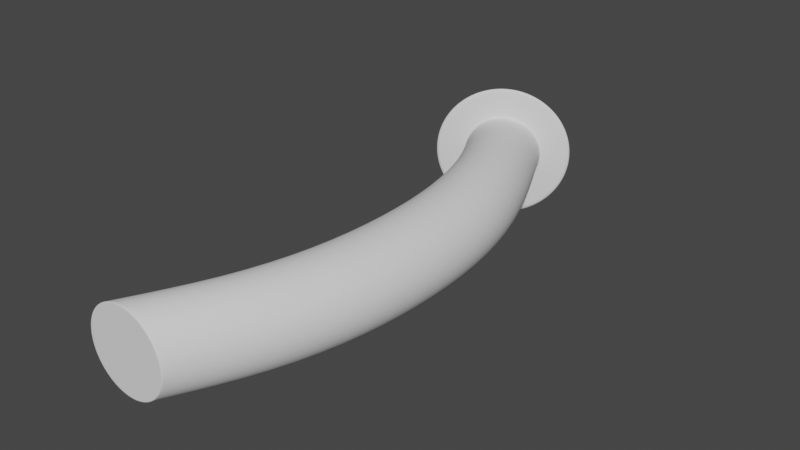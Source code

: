 # Source: rotationarrow.blend  (saved by Blender 2.81.16; exported with 4.5.12 LTS)
import bpy
from mathutils import Matrix  # noqa: F401  (used for matrix-valued properties, if any)

bpy.ops.wm.read_factory_settings(use_empty=True)
scene = bpy.context.scene
scene.name = 'Scene'

# ---- collections
col_collection = bpy.data.collections.new('Collection'); scene.collection.children.link(col_collection)

# ---- world
world_world = bpy.data.worlds.new('World'); scene.world = world_world
world_world.use_nodes = True; world_world.node_tree.nodes.clear()
_N = world_world.node_tree.nodes; _L = world_world.node_tree.links
n0 = _N.new('ShaderNodeOutputWorld'); n0.name = 'World Output'; n0.location = (300, 300)
n1 = _N.new('ShaderNodeBackground'); n1.name = 'Background'; n1.location = (10, 300)
n1.inputs[0].default_value = (0.05088, 0.05088, 0.05088, 1.0)
_L.new(n1.outputs[0], n0.inputs[0])
n0.is_active_output = True
world_world.color = (0.05088, 0.05088, 0.05088)
world_world.use_sun_shadow = False
world_world.sun_shadow_jitter_overblur = 0.0

# ---- meshes
me_rotationarrowmesh = bpy.data.meshes.new('RotationArrowMesh')
me_rotationarrowmesh.from_pydata([(-0.003458, 0.5899, 0.09443), (0.0, -0.5927, 0.1014), (0.0126, 0.5991, 0.09347), (0.01979, -0.5927, 0.09947), (0.02818, 0.6081, 0.08892), (0.03881, -0.5927, 0.0937), (0.04267, 0.6164, 0.08094), (0.05635, -0.5927, 0.08433), (0.05552, 0.6239, 0.06986), (0.07171, -0.5927, 0.07171), (0.06624, 0.6301, 0.0561), (0.08433, -0.5927, 0.05635), (0.07441, 0.6349, 0.04017), (0.0937, -0.5927, 0.03881), (0.07973, 0.6381, 0.02271), (0.09947, -0.5927, 0.01979), (0.08197, 0.6395, 0.004367), (0.1014, -0.5927, -1.825e-08), (0.08107, 0.6392, -0.01414), (0.09947, -0.5927, -0.01979), (0.07706, 0.637, -0.0321), (0.0937, -0.5927, -0.03881), (0.07008, 0.6332, -0.04883), (0.08433, -0.5927, -0.05635), (0.06041, 0.6278, -0.06369), (0.07171, -0.5927, -0.07171), (0.04842, 0.621, -0.07609), (0.05635, -0.5927, -0.08433), (0.03457, 0.6131, -0.08557), (0.03881, -0.5927, -0.0937), (0.01938, 0.6045, -0.09177), (0.01979, -0.5927, -0.09947), (0.003458, 0.5954, -0.09443), (-3.305e-08, -0.5927, -0.1014), (-0.0126, 0.5862, -0.09347), (-0.01979, -0.5927, -0.09947), (-0.02818, 0.5773, -0.08892), (-0.03881, -0.5927, -0.0937), (-0.04267, 0.5689, -0.08094), (-0.05635, -0.5927, -0.08433), (-0.05552, 0.5615, -0.06986), (-0.07171, -0.5927, -0.07171), (-0.06624, 0.5552, -0.0561), (-0.08433, -0.5927, -0.05635), (-0.07441, 0.5504, -0.04017), (-0.0937, -0.5927, -0.03881), (-0.07973, 0.5472, -0.02271), (-0.09947, -0.5927, -0.01979), (-0.08197, 0.5458, -0.004367), (-0.1014, -0.5927, 7.202e-08), (-0.08107, 0.5461, 0.01414), (-0.09947, -0.5927, 0.01979), (-0.07706, 0.5483, 0.0321), (-0.0937, -0.5927, 0.03881), (-0.07008, 0.5522, 0.04883), (-0.08433, -0.5927, 0.05635), (-0.06041, 0.5576, 0.06369), (-0.07171, -0.5927, 0.07171), (-0.04842, 0.5643, 0.07609), (-0.05635, -0.5927, 0.08433), (-0.03457, 0.5722, 0.08557), (-0.03881, -0.5927, 0.0937), (-0.01938, 0.5808, 0.09177), (-0.01979, -0.5927, 0.09947), (0.1008, 0.3951, 0.1014), (0.154, 0.1976, 0.1014), (0.1681, -2.21e-08, 0.1014), (0.154, -0.1976, 0.1014), (0.1008, -0.3951, 0.1014), (0.1206, -0.3951, 0.09947), (0.1738, -0.1976, 0.09947), (0.1879, 1.331e-08, 0.09947), (0.1738, 0.1976, 0.09947), (0.1206, 0.3951, 0.09947), (0.1396, -0.3951, 0.0937), (0.1929, -0.1976, 0.0937), (0.2069, 1.357e-08, 0.0937), (0.1929, 0.1976, 0.0937), (0.1396, 0.3951, 0.0937), (0.1572, -0.3951, 0.08433), (0.2104, -0.1976, 0.08433), (0.2244, 1.398e-08, 0.08433), (0.2104, 0.1976, 0.08433), (0.1572, 0.3951, 0.08433), (0.1725, -0.3951, 0.07171), (0.2258, -0.1976, 0.07171), (0.2398, 1.453e-08, 0.07171), (0.2258, 0.1976, 0.07171), (0.1725, 0.3951, 0.07171), (0.1851, -0.3951, 0.05635), (0.2384, -0.1976, 0.05635), (0.2524, 1.52e-08, 0.05635), (0.2384, 0.1976, 0.05635), (0.1851, 0.3951, 0.05635), (0.1945, -0.3951, 0.03881), (0.2477, -0.1976, 0.03881), (0.2618, 1.597e-08, 0.03881), (0.2477, 0.1976, 0.03881), (0.1945, 0.3951, 0.03881), (0.2003, -0.3951, 0.01979), (0.2535, -0.1976, 0.01979), (0.2675, 1.68e-08, 0.01979), (0.2535, 0.1976, 0.01979), (0.2003, 0.3951, 0.01979), (0.2022, -0.3951, -9.614e-09), (0.2555, -0.1976, -9.785e-10), (0.2695, 1.766e-08, 7.657e-09), (0.2555, 0.1976, 1.629e-08), (0.2022, 0.3951, 2.493e-08), (0.2003, -0.3951, -0.01979), (0.2535, -0.1976, -0.01979), (0.2675, 1.853e-08, -0.01979), (0.2535, 0.1976, -0.01979), (0.2003, 0.3951, -0.01979), (0.1945, -0.3951, -0.03881), (0.2477, -0.1976, -0.03881), (0.2618, 1.936e-08, -0.03881), (0.2477, 0.1976, -0.03881), (0.1945, 0.3951, -0.03881), (0.1851, -0.3951, -0.05635), (0.2384, -0.1976, -0.05635), (0.2524, 2.013e-08, -0.05635), (0.2384, 0.1976, -0.05635), (0.1851, 0.3951, -0.05635), (0.1725, -0.3951, -0.07171), (0.2258, -0.1976, -0.07171), (0.2398, 2.08e-08, -0.07171), (0.2258, 0.1976, -0.07171), (0.1725, 0.3951, -0.07171), (0.1572, -0.3951, -0.08433), (0.2104, -0.1976, -0.08433), (0.2244, 2.135e-08, -0.08433), (0.2104, 0.1976, -0.08433), (0.1572, 0.3951, -0.08433), (0.1396, -0.3951, -0.0937), (0.1929, -0.1976, -0.0937), (0.2069, 2.176e-08, -0.0937), (0.1929, 0.1976, -0.0937), (0.1396, 0.3951, -0.0937), (0.1206, -0.3951, -0.09947), (0.1738, -0.1976, -0.09947), (0.1879, 2.201e-08, -0.09947), (0.1738, 0.1976, -0.09947), (0.1206, 0.3951, -0.09947), (0.1008, -0.3951, -0.1014), (0.154, -0.1976, -0.1014), (0.1681, 2.21e-08, -0.1014), (0.154, 0.1976, -0.1014), (0.1008, 0.3951, -0.1014), (0.08103, -0.3951, -0.09947), (0.1343, -0.1976, -0.09947), (0.1483, 2.201e-08, -0.09947), (0.1343, 0.1976, -0.09947), (0.08103, 0.3951, -0.09947), (0.06201, -0.3951, -0.0937), (0.1152, -0.1976, -0.0937), (0.1293, 2.176e-08, -0.0937), (0.1152, 0.1976, -0.0937), (0.06201, 0.3951, -0.0937), (0.04448, -0.3951, -0.08433), (0.0977, -0.1976, -0.08433), (0.1117, 2.135e-08, -0.08433), (0.0977, 0.1976, -0.08433), (0.04448, 0.3951, -0.08433), (0.02911, -0.3951, -0.07171), (0.08233, -0.1976, -0.07171), (0.09636, 2.08e-08, -0.07171), (0.08233, 0.1976, -0.07171), (0.02911, 0.3951, -0.07171), (0.01649, -0.3951, -0.05635), (0.06972, -0.1976, -0.05635), (0.08375, 2.013e-08, -0.05635), (0.06972, 0.1976, -0.05635), (0.01649, 0.3951, -0.05635), (0.007122, -0.3951, -0.03881), (0.06034, -0.1976, -0.03881), (0.07438, 1.936e-08, -0.03881), (0.06034, 0.1976, -0.03881), (0.007122, 0.3951, -0.03881), (0.00135, -0.3951, -0.01979), (0.05457, -0.1976, -0.01979), (0.06861, 1.853e-08, -0.01979), (0.05457, 0.1976, -0.01979), (0.00135, 0.3951, -0.01979), (-0.0005984, -0.3951, 8.066e-08), (0.05262, -0.1976, 8.929e-08), (0.06666, 1.766e-08, 9.793e-08), (0.05262, 0.1976, 1.066e-07), (-0.0005984, 0.3951, 1.152e-07), (0.00135, -0.3951, 0.01979), (0.05457, -0.1976, 0.01979), (0.06861, 1.68e-08, 0.01979), (0.05457, 0.1976, 0.01979), (0.00135, 0.3951, 0.01979), (0.007122, -0.3951, 0.03881), (0.06034, -0.1976, 0.03881), (0.07438, 1.597e-08, 0.03881), (0.06034, 0.1976, 0.03881), (0.007122, 0.3951, 0.03881), (0.01649, -0.3951, 0.05635), (0.06972, -0.1976, 0.05635), (0.08375, 1.52e-08, 0.05635), (0.06972, 0.1976, 0.05635), (0.01649, 0.3951, 0.05635), (0.02911, -0.3951, 0.07171), (0.08233, -0.1976, 0.07171), (0.09636, 1.453e-08, 0.07171), (0.08233, 0.1976, 0.07171), (0.02911, 0.3951, 0.07171), (0.04448, -0.3951, 0.08433), (0.0977, -0.1976, 0.08433), (0.1117, 1.398e-08, 0.08433), (0.0977, 0.1976, 0.08433), (0.04448, 0.3951, 0.08433), (0.06201, -0.3951, 0.0937), (0.1152, -0.1976, 0.0937), (0.1293, 1.357e-08, 0.0937), (0.1152, 0.1976, 0.0937), (0.06201, 0.3951, 0.0937), (0.08103, -0.3951, 0.09947), (0.1343, -0.1976, 0.09947), (0.1483, 1.331e-08, 0.09947), (0.1343, 0.1976, 0.09947), (0.08103, 0.3951, 0.09947), (0.0007988, -0.5911, 0.1014), (0.02058, -0.5911, 0.09947), (0.03961, -0.5911, 0.0937), (0.05714, -0.5911, 0.08433), (0.07251, -0.5911, 0.07171), (0.08513, -0.5911, 0.05635), (0.0945, -0.5911, 0.03881), (0.1003, -0.5911, 0.01979), (0.1022, -0.5911, -1.818e-08), (0.1003, -0.5911, -0.01979), (0.0945, -0.5911, -0.03881), (0.08513, -0.5911, -0.05635), (0.07251, -0.5911, -0.07171), (0.05714, -0.5911, -0.08433), (0.03961, -0.5911, -0.0937), (0.02058, -0.5911, -0.09947), (0.0007987, -0.5911, -0.1014), (-0.01899, -0.5911, -0.09947), (-0.03801, -0.5911, -0.0937), (-0.05555, -0.5911, -0.08433), (-0.07092, -0.5911, -0.07171), (-0.08353, -0.5911, -0.05635), (-0.0929, -0.5911, -0.03881), (-0.09867, -0.5911, -0.01979), (-0.1006, -0.5911, 7.209e-08), (-0.09867, -0.5911, 0.01979), (-0.0929, -0.5911, 0.03881), (-0.08353, -0.5911, 0.05635), (-0.07091, -0.5911, 0.07171), (-0.05555, -0.5911, 0.08433), (-0.03801, -0.5911, 0.0937), (-0.01899, -0.5911, 0.09947), (0.01927, -0.5927, 0.09687), (-1.012e-09, -0.5927, 0.09877), (-0.01927, -0.5927, 0.09687), (-0.0378, -0.5927, 0.09125), (-0.05487, -0.5927, 0.08212), (-0.06984, -0.5927, 0.06984), (-0.08212, -0.5927, 0.05487), (-0.09125, -0.5927, 0.0378), (-0.09687, -0.5927, 0.01927), (-0.09877, -0.5927, 6.96e-08), (-0.09687, -0.5927, -0.01927), (-0.09125, -0.5927, -0.0378), (-0.08212, -0.5927, -0.05487), (-0.06984, -0.5927, -0.06984), (-0.05487, -0.5927, -0.08212), (-0.0378, -0.5927, -0.09125), (-0.01927, -0.5927, -0.09687), (-3.223e-08, -0.5927, -0.09877), (0.01927, -0.5927, -0.09687), (0.0378, -0.5927, -0.09125), (0.05487, -0.5927, -0.08212), (0.06984, -0.5927, -0.06984), (0.08212, -0.5927, -0.05487), (0.09125, -0.5927, -0.0378), (0.09687, -0.5927, -0.01927), (0.09877, -0.5927, -1.866e-08), (0.09687, -0.5927, 0.01927), (0.09125, -0.5927, 0.0378), (0.08212, -0.5927, 0.05487), (0.06984, -0.5927, 0.06984), (0.05487, -0.5927, 0.08212), (0.0378, -0.5927, 0.09125), (0.1191, 0.6661, 0.1031), (0.148, 0.6834, 0.008063), (0.1262, 0.6717, -0.0897), (0.1084, 0.6617, -0.117), (0.08635, 0.6493, -0.1398), (0.06089, 0.6349, -0.1572), (-0.0544, 0.5689, -0.1634), (-0.1533, 0.5111, -0.007988), (-0.1314, 0.5228, 0.08978), (-0.1136, 0.5328, 0.1171), (-0.0916, 0.5452, 0.1399), (-0.06614, 0.5596, 0.1573), (-0.03825, 0.5755, 0.1687), (-0.00898, 0.5922, 0.1736), (0.02053, 0.6091, 0.1718), (0.04915, 0.6256, 0.1634), (0.07578, 0.6409, 0.1488), (0.0994, 0.6546, 0.1284), (0.1341, 0.6749, 0.07386), (0.1439, 0.6808, 0.04176), (0.1464, 0.6827, -0.02595), (0.139, 0.6788, -0.05896), (0.033, 0.619, -0.1686), (0.00373, 0.6023, -0.1735), (-0.02578, 0.5854, -0.1717), (-0.08103, 0.5536, -0.1487), (-0.1047, 0.5399, -0.1283), (-0.1243, 0.5284, -0.103), (-0.1394, 0.5196, -0.07379), (-0.1491, 0.5137, -0.04169), (-0.1516, 0.5118, 0.02602), (-0.1442, 0.5157, 0.05903), (-0.1369, 0.8259, 0.02974), (0.06594, 0.6317, -0.06983), (0.07654, 0.6376, -0.05354), (-0.0382, 0.5707, 0.09384), (-0.05339, 0.5621, 0.08344), (0.08958, 0.6446, 0.004793), (0.05279, 0.6243, -0.08343), (-0.02156, 0.5802, 0.1006), (-0.0312, 0.5763, -0.09749), (-0.07715, 0.5488, 0.05355), (0.07233, 0.6343, 0.06151), (0.0376, 0.6156, -0.09383), (-0.06654, 0.5547, 0.06984), (-0.09019, 0.5418, -0.004785), (0.04648, 0.6192, 0.08876), (0.03059, 0.6101, 0.0975), (-0.07293, 0.5521, -0.06151), (-0.06118, 0.559, -0.0766), (0.08712, 0.643, 0.0249), (-0.01412, 0.5861, -0.1025), (0.00349, 0.5962, -0.1035), (-0.0848, 0.5445, 0.03521), (-0.0892, 0.5422, 0.01551), (0.06058, 0.6274, 0.07661), (-0.0819, 0.5468, -0.04405), (0.0886, 0.6442, -0.0155), (-0.08772, 0.5434, -0.02489), (-0.004095, 0.5902, 0.1036), (0.01351, 0.6003, 0.1025), (0.08419, 0.6418, -0.0352), (-0.04709, 0.5671, -0.08875), (0.08129, 0.6395, 0.04405), (0.02095, 0.6062, -0.1006), (0.01435, 0.5958, 0.09357), (0.02998, 0.6046, 0.08899), (0.04452, 0.6128, 0.081), (0.05741, 0.6202, 0.06989), (0.06816, 0.6263, 0.0561), (0.07635, 0.631, 0.04015), (0.08167, 0.6342, 0.02266), (0.08392, 0.6356, 0.004297), (0.083, 0.6352, -0.01423), (0.07896, 0.6331, -0.03221), (0.07194, 0.6293, -0.04895), (0.06222, 0.624, -0.06382), (0.05018, 0.6173, -0.07622), (0.03626, 0.6096, -0.0857), (0.02102, 0.6011, -0.09189), (0.005033, 0.5922, -0.09455), (-0.01109, 0.5831, -0.09357), (-0.02672, 0.5743, -0.08899), (-0.04126, 0.5661, -0.081), (-0.05415, 0.5588, -0.06989), (-0.0649, 0.5526, -0.0561), (-0.07309, 0.5479, -0.04015), (-0.07841, 0.5448, -0.02266), (-0.08066, 0.5433, -0.004297), (-0.07974, 0.5437, 0.01423), (-0.0757, 0.5458, 0.03221), (-0.06868, 0.5496, 0.04895), (-0.05896, 0.5549, 0.06382), (-0.04692, 0.5616, 0.07622), (-0.033, 0.5693, 0.0857), (-0.01776, 0.5778, 0.09189), (-0.001772, 0.5868, 0.09455), (0.1078, 0.6613, -0.1163), (-0.06574, 0.5598, 0.1564), (0.1472, 0.6828, 0.008016), (0.08586, 0.649, -0.139), (-0.038, 0.5756, 0.1677), (-0.05406, 0.5691, -0.1624), (-0.1306, 0.5232, 0.08925), (0.1184, 0.6656, 0.1025), (0.06056, 0.6346, -0.1563), (-0.113, 0.5331, 0.1164), (-0.1524, 0.5115, -0.007942), (0.07536, 0.6406, 0.1479), (-0.1236, 0.5288, -0.1024), (-0.02561, 0.5854, -0.1707), (-0.1434, 0.5161, 0.05869), (0.09884, 0.6542, 0.1277), (-0.1385, 0.52, -0.07335), (0.1455, 0.6822, -0.02579), (-0.1482, 0.5142, -0.04145), (-0.008909, 0.5922, 0.1726), (0.02043, 0.609, 0.1708), (0.1382, 0.6782, -0.05861), (-0.08054, 0.5538, -0.1478), (0.1334, 0.6744, 0.07343), (0.03282, 0.6188, -0.1676), (0.1254, 0.6712, -0.08918), (-0.09105, 0.5454, 0.139), (0.04888, 0.6253, 0.1625), (-0.104, 0.5402, -0.1276), (0.1431, 0.6802, 0.04152), (0.003727, 0.6022, -0.1725), (-0.1507, 0.5122, 0.02587), (-0.008885, 0.746, 0.06643), (-0.001375, 0.7504, 0.0518), (-0.109, 0.6897, -0.05948), (-0.1208, 0.6829, -0.0493), (0.003507, 0.7533, 0.03575), (-0.1306, 0.6772, -0.03665), (0.005575, 0.7546, 0.0189), (-0.1381, 0.6727, -0.02202), (0.004747, 0.7543, 0.001898), (-0.143, 0.6698, -0.005974), (0.001057, 0.7523, -0.01461), (-0.1451, 0.6685, 0.01088), (-0.005354, 0.7488, -0.02998), (-0.1442, 0.6688, 0.02788), (-0.01424, 0.7438, -0.04363), (-0.1405, 0.6708, 0.04439), (-0.02526, 0.7376, -0.05503), (-0.1341, 0.6743, 0.05976), (-0.03799, 0.7304, -0.06374), (-0.07292, 0.709, 0.1017), (-0.05817, 0.7175, 0.1008), (-0.1253, 0.6793, 0.07341), (-0.05194, 0.7224, -0.06943), (-0.04386, 0.7257, 0.09659), (-0.1142, 0.6855, 0.0848), (-0.06657, 0.7141, -0.07188), (-0.03054, 0.7334, 0.08926), (-0.1015, 0.6927, 0.09352), (-0.08132, 0.7056, -0.07099), (-0.01873, 0.7402, 0.07908), (-0.08756, 0.7007, 0.09921), (-0.09563, 0.6974, -0.06681), (-0.06912, 0.7881, 0.04077), (-0.1288, 0.7544, -0.00978), (-0.06668, 0.7896, 0.03275), (-0.1337, 0.7515, -0.003456), (-0.06565, 0.7903, 0.02432), (-0.1375, 0.7493, 0.003859), (-0.06606, 0.7901, 0.01582), (-0.1399, 0.7478, 0.01188), (-0.06791, 0.7891, 0.007567), (-0.141, 0.7472, 0.02031), (-0.07111, 0.7873, -0.0001191), (-0.1406, 0.7474, 0.02881), (-0.07555, 0.7849, -0.006943), (-0.1387, 0.7483, 0.03706), (-0.08106, 0.7817, -0.01264), (-0.1355, 0.7501, 0.04475), (-0.08743, 0.7781, -0.017), (-0.09752, 0.7717, 0.06526), (-0.1311, 0.7526, 0.05157), (-0.0944, 0.7742, -0.01984), (-0.09036, 0.7758, 0.06316), (-0.1256, 0.7557, 0.05727), (-0.1017, 0.77, -0.02107), (-0.0837, 0.7796, 0.0595), (-0.1192, 0.7593, 0.06163), (-0.1091, 0.7658, -0.02063), (-0.0778, 0.7831, 0.05441), (-0.1122, 0.7633, 0.06447), (-0.1163, 0.7617, -0.01853), (-0.07288, 0.7859, 0.04809), (-0.1229, 0.7578, -0.01487), (-0.1049, 0.7675, 0.0657), (-0.103, 0.807, 0.03526), (-0.1328, 0.7901, 0.00998), (-0.1018, 0.8077, 0.03124), (-0.1353, 0.7887, 0.01314), (-0.1013, 0.8081, 0.02703), (-0.1372, 0.7876, 0.0168), (-0.1015, 0.808, 0.02278), (-0.1384, 0.7869, 0.02081), (-0.1024, 0.8075, 0.01865), (-0.1389, 0.7865, 0.02503), (-0.104, 0.8066, 0.01481), (-0.1387, 0.7866, 0.02928), (-0.1062, 0.8054, 0.0114), (-0.1378, 0.7871, 0.0334), (-0.109, 0.8038, 0.00855), (-0.1362, 0.788, 0.03725), (-0.1121, 0.802, 0.006372), (-0.1172, 0.7988, 0.0475), (-0.134, 0.7892, 0.04066), (-0.1156, 0.8, 0.004949), (-0.1136, 0.8008, 0.04645), (-0.1312, 0.7908, 0.04351), (-0.1193, 0.7979, 0.004336), (-0.1103, 0.8028, 0.04462), (-0.128, 0.7926, 0.04569), (-0.123, 0.7958, 0.004557), (-0.1073, 0.8045, 0.04208), (-0.1245, 0.7946, 0.04711), (-0.1266, 0.7938, 0.005604), (-0.1049, 0.8059, 0.03891), (-0.1299, 0.7918, 0.007435), (-0.1209, 0.7967, 0.04772), (-0.1199, 0.8165, 0.0325), (-0.1349, 0.808, 0.01986), (-0.1193, 0.8168, 0.03049), (-0.1361, 0.8073, 0.02144), (-0.1191, 0.817, 0.02839), (-0.137, 0.8067, 0.02327), (-0.1192, 0.8169, 0.02626), (-0.1376, 0.8064, 0.02528), (-0.1196, 0.8167, 0.0242), (-0.1379, 0.8062, 0.02738), (-0.1204, 0.8162, 0.02228), (-0.1378, 0.8063, 0.02951), (-0.1215, 0.8156, 0.02057), (-0.1373, 0.8065, 0.03157), (-0.1229, 0.8149, 0.01915), (-0.1365, 0.8069, 0.03349), (-0.1245, 0.8139, 0.01806), (-0.127, 0.8123, 0.03862), (-0.1354, 0.8076, 0.0352), (-0.1263, 0.813, 0.01735), (-0.1252, 0.8134, 0.0381), (-0.134, 0.8083, 0.03662), (-0.1281, 0.8119, 0.01704), (-0.1236, 0.8143, 0.03718), (-0.1324, 0.8092, 0.03771), (-0.1299, 0.8109, 0.01715), (-0.1221, 0.8152, 0.03591), (-0.1307, 0.8102, 0.03842), (-0.1317, 0.8098, 0.01767), (-0.1209, 0.8159, 0.03433), (-0.1334, 0.8089, 0.01859), (-0.1289, 0.8113, 0.03873)], [], [(224, 1, 3, 225), (225, 3, 5, 226), (226, 5, 7, 227), (227, 7, 9, 228), (228, 9, 11, 229), (229, 11, 13, 230), (230, 13, 15, 231), (231, 15, 17, 232), (232, 17, 19, 233), (233, 19, 21, 234), (234, 21, 23, 235), (235, 23, 25, 236), (236, 25, 27, 237), (237, 27, 29, 238), (238, 29, 31, 239), (239, 31, 33, 240), (240, 33, 35, 241), (241, 35, 37, 242), (242, 37, 39, 243), (243, 39, 41, 244), (244, 41, 43, 245), (245, 43, 45, 246), (246, 45, 47, 247), (247, 47, 49, 248), (248, 49, 51, 249), (249, 51, 53, 250), (250, 53, 55, 251), (251, 55, 57, 252), (252, 57, 59, 253), (256, 257, 258, 259, 260, 261, 262, 263, 264, 265, 266, 267, 268, 269, 270, 271, 272, 273, 274, 275, 276, 277, 278, 279, 280, 281, 282, 283, 284, 285, 286, 287), (253, 59, 61, 254), (254, 61, 63, 255), (412, 396, 304, 303), (383, 223, 64, 384), (223, 222, 65, 64), (222, 221, 66, 65), (221, 220, 67, 66), (220, 219, 68, 67), (382, 218, 223, 383), (218, 217, 222, 223), (217, 216, 221, 222), (216, 215, 220, 221), (215, 214, 219, 220), (381, 213, 218, 382), (213, 212, 217, 218), (212, 211, 216, 217), (211, 210, 215, 216), (210, 209, 214, 215), (380, 208, 213, 381), (208, 207, 212, 213), (207, 206, 211, 212), (206, 205, 210, 211), (205, 204, 209, 210), (379, 203, 208, 380), (203, 202, 207, 208), (202, 201, 206, 207), (201, 200, 205, 206), (200, 199, 204, 205), (378, 198, 203, 379), (198, 197, 202, 203), (197, 196, 201, 202), (196, 195, 200, 201), (195, 194, 199, 200), (377, 193, 198, 378), (193, 192, 197, 198), (192, 191, 196, 197), (191, 190, 195, 196), (190, 189, 194, 195), (376, 188, 193, 377), (188, 187, 192, 193), (187, 186, 191, 192), (186, 185, 190, 191), (185, 184, 189, 190), (375, 183, 188, 376), (183, 182, 187, 188), (182, 181, 186, 187), (181, 180, 185, 186), (180, 179, 184, 185), (374, 178, 183, 375), (178, 177, 182, 183), (177, 176, 181, 182), (176, 175, 180, 181), (175, 174, 179, 180), (373, 173, 178, 374), (173, 172, 177, 178), (172, 171, 176, 177), (171, 170, 175, 176), (170, 169, 174, 175), (372, 168, 173, 373), (168, 167, 172, 173), (167, 166, 171, 172), (166, 165, 170, 171), (165, 164, 169, 170), (371, 163, 168, 372), (163, 162, 167, 168), (162, 161, 166, 167), (161, 160, 165, 166), (160, 159, 164, 165), (370, 158, 163, 371), (158, 157, 162, 163), (157, 156, 161, 162), (156, 155, 160, 161), (155, 154, 159, 160), (369, 153, 158, 370), (153, 152, 157, 158), (152, 151, 156, 157), (151, 150, 155, 156), (150, 149, 154, 155), (368, 148, 153, 369), (148, 147, 152, 153), (147, 146, 151, 152), (146, 145, 150, 151), (145, 144, 149, 150), (367, 143, 148, 368), (143, 142, 147, 148), (142, 141, 146, 147), (141, 140, 145, 146), (140, 139, 144, 145), (366, 138, 143, 367), (138, 137, 142, 143), (137, 136, 141, 142), (136, 135, 140, 141), (135, 134, 139, 140), (365, 133, 138, 366), (133, 132, 137, 138), (132, 131, 136, 137), (131, 130, 135, 136), (130, 129, 134, 135), (364, 128, 133, 365), (128, 127, 132, 133), (127, 126, 131, 132), (126, 125, 130, 131), (125, 124, 129, 130), (363, 123, 128, 364), (123, 122, 127, 128), (122, 121, 126, 127), (121, 120, 125, 126), (120, 119, 124, 125), (362, 118, 123, 363), (118, 117, 122, 123), (117, 116, 121, 122), (116, 115, 120, 121), (115, 114, 119, 120), (361, 113, 118, 362), (113, 112, 117, 118), (112, 111, 116, 117), (111, 110, 115, 116), (110, 109, 114, 115), (360, 108, 113, 361), (108, 107, 112, 113), (107, 106, 111, 112), (106, 105, 110, 111), (105, 104, 109, 110), (359, 103, 108, 360), (103, 102, 107, 108), (102, 101, 106, 107), (101, 100, 105, 106), (100, 99, 104, 105), (358, 98, 103, 359), (98, 97, 102, 103), (97, 96, 101, 102), (96, 95, 100, 101), (95, 94, 99, 100), (357, 93, 98, 358), (93, 92, 97, 98), (92, 91, 96, 97), (91, 90, 95, 96), (90, 89, 94, 95), (356, 88, 93, 357), (88, 87, 92, 93), (87, 86, 91, 92), (86, 85, 90, 91), (85, 84, 89, 90), (355, 83, 88, 356), (83, 82, 87, 88), (82, 81, 86, 87), (81, 80, 85, 86), (80, 79, 84, 85), (354, 78, 83, 355), (78, 77, 82, 83), (77, 76, 81, 82), (76, 75, 80, 81), (75, 74, 79, 80), (353, 73, 78, 354), (73, 72, 77, 78), (72, 71, 76, 77), (71, 70, 75, 76), (70, 69, 74, 75), (384, 64, 73, 353), (64, 65, 72, 73), (65, 66, 71, 72), (66, 67, 70, 71), (67, 68, 69, 70), (255, 63, 1, 224), (219, 255, 224, 68), (214, 254, 255, 219), (209, 253, 254, 214), (204, 252, 253, 209), (199, 251, 252, 204), (194, 250, 251, 199), (189, 249, 250, 194), (184, 248, 249, 189), (179, 247, 248, 184), (174, 246, 247, 179), (169, 245, 246, 174), (164, 244, 245, 169), (159, 243, 244, 164), (154, 242, 243, 159), (149, 241, 242, 154), (144, 240, 241, 149), (139, 239, 240, 144), (134, 238, 239, 139), (129, 237, 238, 134), (124, 236, 237, 129), (119, 235, 236, 124), (114, 234, 235, 119), (109, 233, 234, 114), (104, 232, 233, 109), (99, 231, 232, 104), (94, 230, 231, 99), (89, 229, 230, 94), (84, 228, 229, 89), (79, 227, 228, 84), (74, 226, 227, 79), (69, 225, 226, 74), (68, 224, 225, 69), (3, 1, 257, 256), (1, 63, 258, 257), (63, 61, 259, 258), (61, 59, 260, 259), (59, 57, 261, 260), (57, 55, 262, 261), (55, 53, 263, 262), (53, 51, 264, 263), (51, 49, 265, 264), (49, 47, 266, 265), (47, 45, 267, 266), (45, 43, 268, 267), (43, 41, 269, 268), (41, 39, 270, 269), (39, 37, 271, 270), (37, 35, 272, 271), (35, 33, 273, 272), (33, 31, 274, 273), (31, 29, 275, 274), (29, 27, 276, 275), (27, 25, 277, 276), (25, 23, 278, 277), (23, 21, 279, 278), (21, 19, 280, 279), (19, 17, 281, 280), (17, 15, 282, 281), (15, 13, 283, 282), (13, 11, 284, 283), (11, 9, 285, 284), (9, 7, 286, 285), (7, 5, 287, 286), (5, 3, 256, 287), (410, 385, 291, 290), (413, 397, 315, 314), (411, 386, 299, 298), (414, 387, 289, 307), (415, 398, 312, 311), (416, 399, 319, 318), (396, 400, 305, 304), (385, 388, 292, 291), (397, 401, 316, 315), (386, 389, 300, 299), (387, 402, 308, 289), (398, 390, 294, 312), (399, 391, 296, 319), (400, 392, 288, 305), (388, 393, 293, 292), (401, 403, 317, 316), (389, 404, 301, 300), (404, 405, 302, 301), (402, 406, 309, 308), (390, 407, 313, 294), (391, 394, 297, 296), (392, 408, 306, 288), (393, 409, 310, 293), (403, 395, 295, 317), (405, 412, 303, 302), (406, 410, 290, 309), (407, 413, 314, 313), (394, 411, 298, 297), (408, 414, 307, 306), (409, 415, 311, 310), (395, 416, 318, 295), (542, 513, 320), (543, 514, 320), (513, 515, 320), (514, 516, 320), (515, 517, 320), (516, 518, 320), (517, 519, 320), (518, 520, 320), (519, 521, 320), (520, 522, 320), (521, 523, 320), (522, 524, 320), (523, 525, 320), (524, 526, 320), (525, 527, 320), (526, 528, 320), (527, 529, 320), (544, 530, 320), (528, 531, 320), (529, 532, 320), (530, 533, 320), (531, 534, 320), (532, 535, 320), (533, 536, 320), (534, 537, 320), (535, 538, 320), (536, 539, 320), (537, 540, 320), (538, 541, 320), (539, 542, 320), (540, 544, 320), (541, 543, 320), (48, 50, 342, 333), (30, 32, 340, 352), (12, 14, 338, 351), (56, 58, 324, 332), (38, 40, 337, 350), (20, 22, 322, 349), (2, 4, 335, 348), (46, 48, 333, 346), (28, 30, 352, 331), (10, 12, 351, 330), (54, 56, 332, 329), (36, 38, 350, 328), (18, 20, 349, 345), (0, 2, 348, 347), (62, 0, 347, 327), (44, 46, 346, 344), (26, 28, 331, 326), (8, 10, 330, 343), (52, 54, 329, 341), (34, 36, 328, 339), (16, 18, 345, 325), (60, 62, 327, 323), (42, 44, 344, 336), (24, 26, 326, 321), (6, 8, 343, 334), (50, 52, 341, 342), (32, 34, 339, 340), (14, 16, 325, 338), (58, 60, 323, 324), (40, 42, 336, 337), (22, 24, 321, 322), (4, 6, 334, 335), (0, 384, 353, 2), (2, 353, 354, 4), (4, 354, 355, 6), (6, 355, 356, 8), (8, 356, 357, 10), (10, 357, 358, 12), (12, 358, 359, 14), (14, 359, 360, 16), (16, 360, 361, 18), (18, 361, 362, 20), (20, 362, 363, 22), (22, 363, 364, 24), (24, 364, 365, 26), (26, 365, 366, 28), (28, 366, 367, 30), (30, 367, 368, 32), (32, 368, 369, 34), (34, 369, 370, 36), (36, 370, 371, 38), (38, 371, 372, 40), (40, 372, 373, 42), (42, 373, 374, 44), (44, 374, 375, 46), (46, 375, 376, 48), (48, 376, 377, 50), (50, 377, 378, 52), (52, 378, 379, 54), (54, 379, 380, 56), (56, 380, 381, 58), (58, 381, 382, 60), (60, 382, 383, 62), (62, 383, 384, 0), (333, 342, 416, 395), (352, 340, 415, 409), (351, 338, 414, 408), (332, 324, 411, 394), (350, 337, 413, 407), (349, 322, 410, 406), (348, 335, 412, 405), (346, 333, 395, 403), (331, 352, 409, 393), (330, 351, 408, 392), (329, 332, 394, 391), (328, 350, 407, 390), (345, 349, 406, 402), (347, 348, 405, 404), (327, 347, 404, 389), (344, 346, 403, 401), (326, 331, 393, 388), (343, 330, 392, 400), (341, 329, 391, 399), (339, 328, 390, 398), (325, 345, 402, 387), (323, 327, 389, 386), (336, 344, 401, 397), (321, 326, 388, 385), (334, 343, 400, 396), (342, 341, 399, 416), (340, 339, 398, 415), (338, 325, 387, 414), (324, 323, 386, 411), (337, 336, 397, 413), (322, 321, 385, 410), (335, 334, 396, 412), (294, 313, 419, 448), (300, 301, 436, 447), (305, 288, 417, 446), (312, 294, 448, 445), (299, 300, 447, 444), (304, 305, 446, 443), (311, 312, 445, 442), (298, 299, 444, 441), (303, 304, 443, 440), (310, 311, 442, 439), (297, 298, 441, 438), (302, 303, 440, 437), (293, 310, 439, 435), (296, 297, 438, 434), (301, 302, 437, 436), (292, 293, 435, 433), (319, 296, 434, 432), (291, 292, 433, 431), (318, 319, 432, 430), (290, 291, 431, 429), (295, 318, 430, 428), (309, 290, 429, 427), (317, 295, 428, 426), (308, 309, 427, 425), (316, 317, 426, 424), (289, 308, 425, 423), (315, 316, 424, 422), (307, 289, 423, 421), (314, 315, 422, 420), (306, 307, 421, 418), (313, 314, 420, 419), (288, 306, 418, 417), (448, 419, 479, 477), (447, 436, 480, 476), (446, 417, 478, 475), (445, 448, 477, 474), (444, 447, 476, 473), (443, 446, 475, 472), (442, 445, 474, 471), (441, 444, 473, 470), (440, 443, 472, 469), (439, 442, 471, 468), (438, 441, 470, 467), (437, 440, 469, 466), (435, 439, 468, 465), (434, 438, 467, 464), (436, 437, 466, 480), (433, 435, 465, 463), (432, 434, 464, 462), (431, 433, 463, 461), (430, 432, 462, 460), (429, 431, 461, 459), (428, 430, 460, 458), (427, 429, 459, 457), (426, 428, 458, 456), (425, 427, 457, 455), (424, 426, 456, 454), (423, 425, 455, 453), (422, 424, 454, 452), (421, 423, 453, 451), (420, 422, 452, 450), (418, 421, 451, 449), (419, 420, 450, 479), (417, 418, 449, 478), (477, 479, 511, 509), (476, 480, 512, 508), (475, 478, 510, 507), (474, 477, 509, 506), (473, 476, 508, 505), (472, 475, 507, 504), (471, 474, 506, 503), (470, 473, 505, 502), (469, 472, 504, 501), (468, 471, 503, 500), (467, 470, 502, 499), (466, 469, 501, 498), (465, 468, 500, 497), (464, 467, 499, 496), (480, 466, 498, 512), (463, 465, 497, 495), (462, 464, 496, 494), (461, 463, 495, 493), (460, 462, 494, 492), (459, 461, 493, 491), (458, 460, 492, 490), (457, 459, 491, 489), (456, 458, 490, 488), (455, 457, 489, 487), (454, 456, 488, 486), (453, 455, 487, 485), (452, 454, 486, 484), (451, 453, 485, 483), (450, 452, 484, 482), (449, 451, 483, 481), (479, 450, 482, 511), (478, 449, 481, 510), (509, 511, 543, 541), (508, 512, 544, 540), (507, 510, 542, 539), (506, 509, 541, 538), (505, 508, 540, 537), (504, 507, 539, 536), (503, 506, 538, 535), (502, 505, 537, 534), (501, 504, 536, 533), (500, 503, 535, 532), (499, 502, 534, 531), (498, 501, 533, 530), (497, 500, 532, 529), (496, 499, 531, 528), (512, 498, 530, 544), (495, 497, 529, 527), (494, 496, 528, 526), (493, 495, 527, 525), (492, 494, 526, 524), (491, 493, 525, 523), (490, 492, 524, 522), (489, 491, 523, 521), (488, 490, 522, 520), (487, 489, 521, 519), (486, 488, 520, 518), (485, 487, 519, 517), (484, 486, 518, 516), (483, 485, 517, 515), (482, 484, 516, 514), (481, 483, 515, 513), (511, 482, 514, 543), (510, 481, 513, 542)])
me_rotationarrowmesh.polygons.foreach_set('use_smooth', [True] * 545)
_uv = me_rotationarrowmesh.uv_layers.new(name='UVMap')
_uv.uv.foreach_set('vector', [1.0, 0.9993, 1.0, 1.0, 0.9688, 1.0, 0.9688, 0.9993, 0.9688, 0.9993, 0.9688, 1.0, 0.9375, 1.0, 0.9375, 0.9993, 0.9375, 0.9993, 0.9375, 1.0, 0.9062, 1.0, 0.9063, 0.9993, 0.9063, 0.9993, 0.9062, 1.0, 0.875, 1.0, 0.875, 0.9993, 0.875, 0.9993, 0.875, 1.0, 0.8438, 1.0, 0.8438, 0.9993, 0.8438, 0.9993, 0.8438, 1.0, 0.8125, 1.0, 0.8125, 0.9993, 0.8125, 0.9993, 0.8125, 1.0, 0.7812, 1.0, 0.7813, 0.9993, 0.7813, 0.9993, 0.7812, 1.0, 0.75, 1.0, 0.75, 0.9993, 0.75, 0.9993, 0.75, 1.0, 0.7188, 1.0, 0.7188, 0.9993, 0.7188, 0.9993, 0.7188, 1.0, 0.6875, 1.0, 0.6875, 0.9993, 0.6875, 0.9993, 0.6875, 1.0, 0.6562, 1.0, 0.6562, 0.9993, 0.6562, 0.9993, 0.6562, 1.0, 0.625, 1.0, 0.625, 0.9993, 0.625, 0.9993, 0.625, 1.0, 0.5938, 1.0, 0.5938, 0.9993, 0.5938, 0.9993, 0.5938, 1.0, 0.5625, 1.0, 0.5625, 0.9993, 0.5625, 0.9993, 0.5625, 1.0, 0.5312, 1.0, 0.5312, 0.9993, 0.5312, 0.9993, 0.5312, 1.0, 0.5, 1.0, 0.5, 0.9993, 0.5, 0.9993, 0.5, 1.0, 0.4688, 1.0, 0.4688, 0.9993, 0.4688, 0.9993, 0.4688, 1.0, 0.4375, 1.0, 0.4375, 0.9993, 0.4375, 0.9993, 0.4375, 1.0, 0.4062, 1.0, 0.4062, 0.9993, 0.4062, 0.9993, 0.4062, 1.0, 0.375, 1.0, 0.375, 0.9993, 0.375, 0.9993, 0.375, 1.0, 0.3438, 1.0, 0.3438, 0.9993, 0.3438, 0.9993, 0.3438, 1.0, 0.3125, 1.0, 0.3125, 0.9993, 0.3125, 0.9993, 0.3125, 1.0, 0.2812, 1.0, 0.2812, 0.9993, 0.2812, 0.9993, 0.2812, 1.0, 0.25, 1.0, 0.25, 0.9993, 0.25, 0.9993, 0.25, 1.0, 0.2188, 1.0, 0.2188, 0.9993, 0.2188, 0.9993, 0.2188, 1.0, 0.1875, 1.0, 0.1875, 0.9993, 0.1875, 0.9993, 0.1875, 1.0, 0.1562, 1.0, 0.1562, 0.9993, 0.1562, 0.9993, 0.1562, 1.0, 0.125, 1.0, 0.125, 0.9993, 0.125, 0.9993, 0.125, 1.0, 0.09375, 1.0, 0.09375, 0.9993, 0.2956, 0.4792, 0.25, 0.4837, 0.2044, 0.4792, 0.1606, 0.4659, 0.1201, 0.4443, 0.08473, 0.4153, 0.05566, 0.3799, 0.03407, 0.3394, 0.02077, 0.2956, 0.01627, 0.25, 0.02077, 0.2044, 0.03407, 0.1606, 0.05566, 0.1201, 0.08473, 0.08473, 0.1201, 0.05566, 0.1606, 0.03407, 0.2044, 0.02077, 0.25, 0.01627, 0.2956, 0.02077, 0.3394, 0.03407, 0.3799, 0.05566, 0.4153, 0.08473, 0.4443, 0.1201, 0.4659, 0.1606, 0.4792, 0.2044, 0.4837, 0.25, 0.4792, 0.2956, 0.4659, 0.3394, 0.4443, 0.3799, 0.4153, 0.4153, 0.3799, 0.4443, 0.3394, 0.4659, 0.09375, 0.9993, 0.09375, 1.0, 0.0625, 1.0, 0.0625, 0.9993, 0.0625, 0.9993, 0.0625, 1.0, 0.03125, 1.0, 0.03125, 0.9993, 0.9375, 0.5, 0.9062, 0.5, 0.9062, 0.5, 0.9375, 0.5, 0.03125, 0.5013, 0.03125, 0.5833, 0.0, 0.5833, 0.0, 0.5013, 0.03125, 0.5833, 0.03125, 0.6667, 0.0, 0.6667, 0.0, 0.5833, 0.03125, 0.6667, 0.03125, 0.75, 0.0, 0.75, 0.0, 0.6667, 0.03125, 0.75, 0.03125, 0.8333, 0.0, 0.8333, 0.0, 0.75, 0.03125, 0.8333, 0.03125, 0.9167, 0.0, 0.9167, 0.0, 0.8333, 0.0625, 0.5013, 0.0625, 0.5833, 0.03125, 0.5833, 0.03125, 0.5013, 0.0625, 0.5833, 0.0625, 0.6667, 0.03125, 0.6667, 0.03125, 0.5833, 0.0625, 0.6667, 0.0625, 0.75, 0.03125, 0.75, 0.03125, 0.6667, 0.0625, 0.75, 0.0625, 0.8333, 0.03125, 0.8333, 0.03125, 0.75, 0.0625, 0.8333, 0.0625, 0.9167, 0.03125, 0.9167, 0.03125, 0.8333, 0.09375, 0.5013, 0.09375, 0.5833, 0.0625, 0.5833, 0.0625, 0.5013, 0.09375, 0.5833, 0.09375, 0.6667, 0.0625, 0.6667, 0.0625, 0.5833, 0.09375, 0.6667, 0.09375, 0.75, 0.0625, 0.75, 0.0625, 0.6667, 0.09375, 0.75, 0.09375, 0.8333, 0.0625, 0.8333, 0.0625, 0.75, 0.09375, 0.8333, 0.09375, 0.9167, 0.0625, 0.9167, 0.0625, 0.8333, 0.125, 0.5013, 0.125, 0.5833, 0.09375, 0.5833, 0.09375, 0.5013, 0.125, 0.5833, 0.125, 0.6667, 0.09375, 0.6667, 0.09375, 0.5833, 0.125, 0.6667, 0.125, 0.75, 0.09375, 0.75, 0.09375, 0.6667, 0.125, 0.75, 0.125, 0.8333, 0.09375, 0.8333, 0.09375, 0.75, 0.125, 0.8333, 0.125, 0.9167, 0.09375, 0.9167, 0.09375, 0.8333, 0.1562, 0.5013, 0.1562, 0.5833, 0.125, 0.5833, 0.125, 0.5013, 0.1562, 0.5833, 0.1562, 0.6667, 0.125, 0.6667, 0.125, 0.5833, 0.1562, 0.6667, 0.1562, 0.75, 0.125, 0.75, 0.125, 0.6667, 0.1562, 0.75, 0.1562, 0.8333, 0.125, 0.8333, 0.125, 0.75, 0.1562, 0.8333, 0.1562, 0.9167, 0.125, 0.9167, 0.125, 0.8333, 0.1875, 0.5013, 0.1875, 0.5833, 0.1562, 0.5833, 0.1562, 0.5013, 0.1875, 0.5833, 0.1875, 0.6667, 0.1562, 0.6667, 0.1562, 0.5833, 0.1875, 0.6667, 0.1875, 0.75, 0.1562, 0.75, 0.1562, 0.6667, 0.1875, 0.75, 0.1875, 0.8333, 0.1562, 0.8333, 0.1562, 0.75, 0.1875, 0.8333, 0.1875, 0.9167, 0.1562, 0.9167, 0.1562, 0.8333, 0.2188, 0.5013, 0.2188, 0.5833, 0.1875, 0.5833, 0.1875, 0.5013, 0.2188, 0.5833, 0.2188, 0.6667, 0.1875, 0.6667, 0.1875, 0.5833, 0.2188, 0.6667, 0.2188, 0.75, 0.1875, 0.75, 0.1875, 0.6667, 0.2188, 0.75, 0.2188, 0.8333, 0.1875, 0.8333, 0.1875, 0.75, 0.2188, 0.8333, 0.2188, 0.9167, 0.1875, 0.9167, 0.1875, 0.8333, 0.25, 0.5013, 0.25, 0.5833, 0.2188, 0.5833, 0.2188, 0.5013, 0.25, 0.5833, 0.25, 0.6667, 0.2188, 0.6667, 0.2188, 0.5833, 0.25, 0.6667, 0.25, 0.75, 0.2188, 0.75, 0.2188, 0.6667, 0.25, 0.75, 0.25, 0.8333, 0.2188, 0.8333, 0.2188, 0.75, 0.25, 0.8333, 0.25, 0.9167, 0.2188, 0.9167, 0.2188, 0.8333, 0.2812, 0.5013, 0.2812, 0.5833, 0.25, 0.5833, 0.25, 0.5013, 0.2812, 0.5833, 0.2812, 0.6667, 0.25, 0.6667, 0.25, 0.5833, 0.2812, 0.6667, 0.2812, 0.75, 0.25, 0.75, 0.25, 0.6667, 0.2812, 0.75, 0.2812, 0.8333, 0.25, 0.8333, 0.25, 0.75, 0.2812, 0.8333, 0.2812, 0.9167, 0.25, 0.9167, 0.25, 0.8333, 0.3125, 0.5013, 0.3125, 0.5833, 0.2812, 0.5833, 0.2812, 0.5013, 0.3125, 0.5833, 0.3125, 0.6667, 0.2812, 0.6667, 0.2812, 0.5833, 0.3125, 0.6667, 0.3125, 0.75, 0.2812, 0.75, 0.2812, 0.6667, 0.3125, 0.75, 0.3125, 0.8333, 0.2812, 0.8333, 0.2812, 0.75, 0.3125, 0.8333, 0.3125, 0.9167, 0.2812, 0.9167, 0.2812, 0.8333, 0.3437, 0.5013, 0.3438, 0.5833, 0.3125, 0.5833, 0.3125, 0.5013, 0.3438, 0.5833, 0.3437, 0.6667, 0.3125, 0.6667, 0.3125, 0.5833, 0.3437, 0.6667, 0.3437, 0.75, 0.3125, 0.75, 0.3125, 0.6667, 0.3437, 0.75, 0.3437, 0.8333, 0.3125, 0.8333, 0.3125, 0.75, 0.3437, 0.8333, 0.3437, 0.9167, 0.3125, 0.9167, 0.3125, 0.8333, 0.375, 0.5013, 0.375, 0.5833, 0.3438, 0.5833, 0.3437, 0.5013, 0.375, 0.5833, 0.375, 0.6667, 0.3437, 0.6667, 0.3438, 0.5833, 0.375, 0.6667, 0.375, 0.75, 0.3437, 0.75, 0.3437, 0.6667, 0.375, 0.75, 0.375, 0.8333, 0.3437, 0.8333, 0.3437, 0.75, 0.375, 0.8333, 0.375, 0.9167, 0.3437, 0.9167, 0.3437, 0.8333, 0.4062, 0.5013, 0.4062, 0.5833, 0.375, 0.5833, 0.375, 0.5013, 0.4062, 0.5833, 0.4062, 0.6667, 0.375, 0.6667, 0.375, 0.5833, 0.4062, 0.6667, 0.4063, 0.75, 0.375, 0.75, 0.375, 0.6667, 0.4063, 0.75, 0.4063, 0.8333, 0.375, 0.8333, 0.375, 0.75, 0.4063, 0.8333, 0.4062, 0.9167, 0.375, 0.9167, 0.375, 0.8333, 0.4375, 0.5013, 0.4375, 0.5833, 0.4062, 0.5833, 0.4062, 0.5013, 0.4375, 0.5833, 0.4375, 0.6667, 0.4062, 0.6667, 0.4062, 0.5833, 0.4375, 0.6667, 0.4375, 0.75, 0.4063, 0.75, 0.4062, 0.6667, 0.4375, 0.75, 0.4375, 0.8333, 0.4063, 0.8333, 0.4063, 0.75, 0.4375, 0.8333, 0.4375, 0.9167, 0.4062, 0.9167, 0.4063, 0.8333, 0.4688, 0.5013, 0.4688, 0.5833, 0.4375, 0.5833, 0.4375, 0.5013, 0.4688, 0.5833, 0.4687, 0.6667, 0.4375, 0.6667, 0.4375, 0.5833, 0.4687, 0.6667, 0.4688, 0.75, 0.4375, 0.75, 0.4375, 0.6667, 0.4688, 0.75, 0.4688, 0.8333, 0.4375, 0.8333, 0.4375, 0.75, 0.4688, 0.8333, 0.4688, 0.9167, 0.4375, 0.9167, 0.4375, 0.8333, 0.5, 0.5013, 0.5, 0.5833, 0.4688, 0.5833, 0.4688, 0.5013, 0.5, 0.5833, 0.5, 0.6667, 0.4687, 0.6667, 0.4688, 0.5833, 0.5, 0.6667, 0.5, 0.75, 0.4688, 0.75, 0.4687, 0.6667, 0.5, 0.75, 0.5, 0.8333, 0.4688, 0.8333, 0.4688, 0.75, 0.5, 0.8333, 0.5, 0.9167, 0.4688, 0.9167, 0.4688, 0.8333, 0.5312, 0.5013, 0.5312, 0.5833, 0.5, 0.5833, 0.5, 0.5013, 0.5312, 0.5833, 0.5312, 0.6667, 0.5, 0.6667, 0.5, 0.5833, 0.5312, 0.6667, 0.5312, 0.75, 0.5, 0.75, 0.5, 0.6667, 0.5312, 0.75, 0.5312, 0.8333, 0.5, 0.8333, 0.5, 0.75, 0.5312, 0.8333, 0.5312, 0.9167, 0.5, 0.9167, 0.5, 0.8333, 0.5625, 0.5013, 0.5625, 0.5833, 0.5312, 0.5833, 0.5312, 0.5013, 0.5625, 0.5833, 0.5625, 0.6667, 0.5312, 0.6667, 0.5312, 0.5833, 0.5625, 0.6667, 0.5625, 0.75, 0.5312, 0.75, 0.5312, 0.6667, 0.5625, 0.75, 0.5625, 0.8333, 0.5312, 0.8333, 0.5312, 0.75, 0.5625, 0.8333, 0.5625, 0.9167, 0.5312, 0.9167, 0.5312, 0.8333, 0.5938, 0.5013, 0.5938, 0.5833, 0.5625, 0.5833, 0.5625, 0.5013, 0.5938, 0.5833, 0.5938, 0.6667, 0.5625, 0.6667, 0.5625, 0.5833, 0.5938, 0.6667, 0.5938, 0.75, 0.5625, 0.75, 0.5625, 0.6667, 0.5938, 0.75, 0.5938, 0.8333, 0.5625, 0.8333, 0.5625, 0.75, 0.5938, 0.8333, 0.5938, 0.9167, 0.5625, 0.9167, 0.5625, 0.8333, 0.625, 0.5013, 0.625, 0.5833, 0.5938, 0.5833, 0.5938, 0.5013, 0.625, 0.5833, 0.625, 0.6667, 0.5938, 0.6667, 0.5938, 0.5833, 0.625, 0.6667, 0.625, 0.75, 0.5938, 0.75, 0.5938, 0.6667, 0.625, 0.75, 0.625, 0.8333, 0.5938, 0.8333, 0.5938, 0.75, 0.625, 0.8333, 0.625, 0.9167, 0.5938, 0.9167, 0.5938, 0.8333, 0.6562, 0.5013, 0.6562, 0.5833, 0.625, 0.5833, 0.625, 0.5013, 0.6562, 0.5833, 0.6562, 0.6667, 0.625, 0.6667, 0.625, 0.5833, 0.6562, 0.6667, 0.6563, 0.75, 0.625, 0.75, 0.625, 0.6667, 0.6563, 0.75, 0.6563, 0.8333, 0.625, 0.8333, 0.625, 0.75, 0.6563, 0.8333, 0.6562, 0.9167, 0.625, 0.9167, 0.625, 0.8333, 0.6875, 0.5013, 0.6875, 0.5833, 0.6562, 0.5833, 0.6562, 0.5013, 0.6875, 0.5833, 0.6875, 0.6667, 0.6562, 0.6667, 0.6562, 0.5833, 0.6875, 0.6667, 0.6875, 0.75, 0.6563, 0.75, 0.6562, 0.6667, 0.6875, 0.75, 0.6875, 0.8333, 0.6563, 0.8333, 0.6563, 0.75, 0.6875, 0.8333, 0.6875, 0.9167, 0.6562, 0.9167, 0.6563, 0.8333, 0.7188, 0.5013, 0.7188, 0.5833, 0.6875, 0.5833, 0.6875, 0.5013, 0.7188, 0.5833, 0.7188, 0.6667, 0.6875, 0.6667, 0.6875, 0.5833, 0.7188, 0.6667, 0.7188, 0.75, 0.6875, 0.75, 0.6875, 0.6667, 0.7188, 0.75, 0.7188, 0.8333, 0.6875, 0.8333, 0.6875, 0.75, 0.7188, 0.8333, 0.7188, 0.9167, 0.6875, 0.9167, 0.6875, 0.8333, 0.75, 0.5013, 0.75, 0.5833, 0.7188, 0.5833, 0.7188, 0.5013, 0.75, 0.5833, 0.75, 0.6667, 0.7188, 0.6667, 0.7188, 0.5833, 0.75, 0.6667, 0.75, 0.75, 0.7188, 0.75, 0.7188, 0.6667, 0.75, 0.75, 0.75, 0.8333, 0.7188, 0.8333, 0.7188, 0.75, 0.75, 0.8333, 0.75, 0.9167, 0.7188, 0.9167, 0.7188, 0.8333, 0.7812, 0.5013, 0.7812, 0.5833, 0.75, 0.5833, 0.75, 0.5013, 0.7812, 0.5833, 0.7812, 0.6667, 0.75, 0.6667, 0.75, 0.5833, 0.7812, 0.6667, 0.7812, 0.75, 0.75, 0.75, 0.75, 0.6667, 0.7812, 0.75, 0.7812, 0.8333, 0.75, 0.8333, 0.75, 0.75, 0.7812, 0.8333, 0.7812, 0.9167, 0.75, 0.9167, 0.75, 0.8333, 0.8125, 0.5013, 0.8125, 0.5833, 0.7812, 0.5833, 0.7812, 0.5013, 0.8125, 0.5833, 0.8125, 0.6667, 0.7812, 0.6667, 0.7812, 0.5833, 0.8125, 0.6667, 0.8125, 0.75, 0.7812, 0.75, 0.7812, 0.6667, 0.8125, 0.75, 0.8125, 0.8333, 0.7812, 0.8333, 0.7812, 0.75, 0.8125, 0.8333, 0.8125, 0.9167, 0.7812, 0.9167, 0.7812, 0.8333, 0.8438, 0.5013, 0.8438, 0.5833, 0.8125, 0.5833, 0.8125, 0.5013, 0.8438, 0.5833, 0.8437, 0.6667, 0.8125, 0.6667, 0.8125, 0.5833, 0.8437, 0.6667, 0.8438, 0.75, 0.8125, 0.75, 0.8125, 0.6667, 0.8438, 0.75, 0.8438, 0.8333, 0.8125, 0.8333, 0.8125, 0.75, 0.8438, 0.8333, 0.8438, 0.9167, 0.8125, 0.9167, 0.8125, 0.8333, 0.875, 0.5013, 0.875, 0.5833, 0.8438, 0.5833, 0.8438, 0.5013, 0.875, 0.5833, 0.875, 0.6667, 0.8437, 0.6667, 0.8438, 0.5833, 0.875, 0.6667, 0.875, 0.75, 0.8438, 0.75, 0.8437, 0.6667, 0.875, 0.75, 0.875, 0.8333, 0.8438, 0.8333, 0.8438, 0.75, 0.875, 0.8333, 0.875, 0.9167, 0.8438, 0.9167, 0.8438, 0.8333, 0.9063, 0.5013, 0.9062, 0.5833, 0.875, 0.5833, 0.875, 0.5013, 0.9062, 0.5833, 0.9062, 0.6667, 0.875, 0.6667, 0.875, 0.5833, 0.9062, 0.6667, 0.9062, 0.75, 0.875, 0.75, 0.875, 0.6667, 0.9062, 0.75, 0.9062, 0.8333, 0.875, 0.8333, 0.875, 0.75, 0.9062, 0.8333, 0.9062, 0.9167, 0.875, 0.9167, 0.875, 0.8333, 0.9375, 0.5013, 0.9375, 0.5833, 0.9062, 0.5833, 0.9063, 0.5013, 0.9375, 0.5833, 0.9375, 0.6667, 0.9062, 0.6667, 0.9062, 0.5833, 0.9375, 0.6667, 0.9375, 0.75, 0.9062, 0.75, 0.9062, 0.6667, 0.9375, 0.75, 0.9375, 0.8333, 0.9062, 0.8333, 0.9062, 0.75, 0.9375, 0.8333, 0.9375, 0.9167, 0.9062, 0.9167, 0.9062, 0.8333, 0.9688, 0.5013, 0.9688, 0.5833, 0.9375, 0.5833, 0.9375, 0.5013, 0.9688, 0.5833, 0.9688, 0.6667, 0.9375, 0.6667, 0.9375, 0.5833, 0.9688, 0.6667, 0.9688, 0.75, 0.9375, 0.75, 0.9375, 0.6667, 0.9688, 0.75, 0.9688, 0.8333, 0.9375, 0.8333, 0.9375, 0.75, 0.9688, 0.8333, 0.9688, 0.9167, 0.9375, 0.9167, 0.9375, 0.8333, 1.0, 0.5013, 1.0, 0.5833, 0.9688, 0.5833, 0.9688, 0.5013, 1.0, 0.5833, 1.0, 0.6667, 0.9688, 0.6667, 0.9688, 0.5833, 1.0, 0.6667, 1.0, 0.75, 0.9688, 0.75, 0.9688, 0.6667, 1.0, 0.75, 1.0, 0.8333, 0.9688, 0.8333, 0.9688, 0.75, 1.0, 0.8333, 1.0, 0.9167, 0.9688, 0.9167, 0.9688, 0.8333, 0.03125, 0.9993, 0.03125, 1.0, 0.0, 1.0, 0.0, 0.9993, 0.03125, 0.9167, 0.03125, 0.9993, 0.0, 0.9993, 0.0, 0.9167, 0.0625, 0.9167, 0.0625, 0.9993, 0.03125, 0.9993, 0.03125, 0.9167, 0.09375, 0.9167, 0.09375, 0.9993, 0.0625, 0.9993, 0.0625, 0.9167, 0.125, 0.9167, 0.125, 0.9993, 0.09375, 0.9993, 0.09375, 0.9167, 0.1562, 0.9167, 0.1562, 0.9993, 0.125, 0.9993, 0.125, 0.9167, 0.1875, 0.9167, 0.1875, 0.9993, 0.1562, 0.9993, 0.1562, 0.9167, 0.2188, 0.9167, 0.2188, 0.9993, 0.1875, 0.9993, 0.1875, 0.9167, 0.25, 0.9167, 0.25, 0.9993, 0.2188, 0.9993, 0.2188, 0.9167, 0.2812, 0.9167, 0.2812, 0.9993, 0.25, 0.9993, 0.25, 0.9167, 0.3125, 0.9167, 0.3125, 0.9993, 0.2812, 0.9993, 0.2812, 0.9167, 0.3437, 0.9167, 0.3438, 0.9993, 0.3125, 0.9993, 0.3125, 0.9167, 0.375, 0.9167, 0.375, 0.9993, 0.3438, 0.9993, 0.3437, 0.9167, 0.4062, 0.9167, 0.4062, 0.9993, 0.375, 0.9993, 0.375, 0.9167, 0.4375, 0.9167, 0.4375, 0.9993, 0.4062, 0.9993, 0.4062, 0.9167, 0.4688, 0.9167, 0.4688, 0.9993, 0.4375, 0.9993, 0.4375, 0.9167, 0.5, 0.9167, 0.5, 0.9993, 0.4688, 0.9993, 0.4688, 0.9167, 0.5312, 0.9167, 0.5312, 0.9993, 0.5, 0.9993, 0.5, 0.9167, 0.5625, 0.9167, 0.5625, 0.9993, 0.5312, 0.9993, 0.5312, 0.9167, 0.5938, 0.9167, 0.5938, 0.9993, 0.5625, 0.9993, 0.5625, 0.9167, 0.625, 0.9167, 0.625, 0.9993, 0.5938, 0.9993, 0.5938, 0.9167, 0.6562, 0.9167, 0.6562, 0.9993, 0.625, 0.9993, 0.625, 0.9167, 0.6875, 0.9167, 0.6875, 0.9993, 0.6562, 0.9993, 0.6562, 0.9167, 0.7188, 0.9167, 0.7188, 0.9993, 0.6875, 0.9993, 0.6875, 0.9167, 0.75, 0.9167, 0.75, 0.9993, 0.7188, 0.9993, 0.7188, 0.9167, 0.7812, 0.9167, 0.7813, 0.9993, 0.75, 0.9993, 0.75, 0.9167, 0.8125, 0.9167, 0.8125, 0.9993, 0.7813, 0.9993, 0.7812, 0.9167, 0.8438, 0.9167, 0.8438, 0.9993, 0.8125, 0.9993, 0.8125, 0.9167, 0.875, 0.9167, 0.875, 0.9993, 0.8438, 0.9993, 0.8438, 0.9167, 0.9062, 0.9167, 0.9063, 0.9993, 0.875, 0.9993, 0.875, 0.9167, 0.9375, 0.9167, 0.9375, 0.9993, 0.9063, 0.9993, 0.9062, 0.9167, 0.9688, 0.9167, 0.9688, 0.9993, 0.9375, 0.9993, 0.9375, 0.9167, 1.0, 0.9167, 1.0, 0.9993, 0.9688, 0.9993, 0.9688, 0.9167, 0.2968, 0.4854, 0.25, 0.49, 0.25, 0.4837, 0.2956, 0.4792, 0.25, 0.49, 0.2032, 0.4854, 0.2044, 0.4792, 0.25, 0.4837, 0.2032, 0.4854, 0.1582, 0.4717, 0.1606, 0.4659, 0.2044, 0.4792, 0.1582, 0.4717, 0.1167, 0.4496, 0.1201, 0.4443, 0.1606, 0.4659, 0.1167, 0.4496, 0.08029, 0.4197, 0.08473, 0.4153, 0.1201, 0.4443, 0.08029, 0.4197, 0.05045, 0.3833, 0.05566, 0.3799, 0.08473, 0.4153, 0.05045, 0.3833, 0.02827, 0.3418, 0.03407, 0.3394, 0.05566, 0.3799, 0.02827, 0.3418, 0.01461, 0.2968, 0.02077, 0.2956, 0.03407, 0.3394, 0.01461, 0.2968, 0.01, 0.25, 0.01627, 0.25, 0.02077, 0.2956, 0.01, 0.25, 0.01461, 0.2032, 0.02077, 0.2044, 0.01627, 0.25, 0.01461, 0.2032, 0.02827, 0.1582, 0.03407, 0.1606, 0.02077, 0.2044, 0.02827, 0.1582, 0.05045, 0.1167, 0.05566, 0.1201, 0.03407, 0.1606, 0.05045, 0.1167, 0.08029, 0.08029, 0.08473, 0.08473, 0.05566, 0.1201, 0.08029, 0.08029, 0.1167, 0.05045, 0.1201, 0.05566, 0.08473, 0.08473, 0.1167, 0.05045, 0.1582, 0.02827, 0.1606, 0.03407, 0.1201, 0.05566, 0.1582, 0.02827, 0.2032, 0.01461, 0.2044, 0.02077, 0.1606, 0.03407, 0.2032, 0.01461, 0.25, 0.01, 0.25, 0.01627, 0.2044, 0.02077, 0.25, 0.01, 0.2968, 0.01461, 0.2956, 0.02077, 0.25, 0.01627, 0.2968, 0.01461, 0.3418, 0.02827, 0.3394, 0.03407, 0.2956, 0.02077, 0.3418, 0.02827, 0.3833, 0.05045, 0.3799, 0.05566, 0.3394, 0.03407, 0.3833, 0.05045, 0.4197, 0.08029, 0.4153, 0.08473, 0.3799, 0.05566, 0.4197, 0.08029, 0.4496, 0.1167, 0.4443, 0.1201, 0.4153, 0.08473, 0.4496, 0.1167, 0.4717, 0.1582, 0.4659, 0.1606, 0.4443, 0.1201, 0.4717, 0.1582, 0.4854, 0.2032, 0.4792, 0.2044, 0.4659, 0.1606, 0.4854, 0.2032, 0.49, 0.25, 0.4837, 0.25, 0.4792, 0.2044, 0.49, 0.25, 0.4854, 0.2968, 0.4792, 0.2956, 0.4837, 0.25, 0.4854, 0.2968, 0.4717, 0.3418, 0.4659, 0.3394, 0.4792, 0.2956, 0.4717, 0.3418, 0.4496, 0.3833, 0.4443, 0.3799, 0.4659, 0.3394, 0.4496, 0.3833, 0.4197, 0.4197, 0.4153, 0.4153, 0.4443, 0.3799, 0.4197, 0.4197, 0.3833, 0.4496, 0.3799, 0.4443, 0.4153, 0.4153, 0.3833, 0.4496, 0.3418, 0.4717, 0.3394, 0.4659, 0.3799, 0.4443, 0.3418, 0.4717, 0.2968, 0.4854, 0.2956, 0.4792, 0.3394, 0.4659, 0.6562, 0.5, 0.625, 0.5, 0.625, 0.5, 0.6562, 0.5, 0.375, 0.5, 0.3438, 0.5, 0.3438, 0.5, 0.375, 0.5, 0.09375, 0.5, 0.0625, 0.5, 0.0625, 0.5, 0.09375, 0.5, 0.7812, 0.5, 0.75, 0.5, 0.75, 0.5, 0.7812, 0.5, 0.5, 0.5, 0.4688, 0.5, 0.4688, 0.5, 0.5, 0.5, 0.2188, 0.5, 0.1875, 0.5, 0.1875, 0.5, 0.2188, 0.5, 0.9062, 0.5, 0.875, 0.5, 0.875, 0.5, 0.9062, 0.5, 0.625, 0.5, 0.5938, 0.5, 0.5938, 0.5, 0.625, 0.5, 0.3438, 0.5, 0.3125, 0.5, 0.3125, 0.5, 0.3438, 0.5, 0.0625, 0.5, 0.03125, 0.5, 0.03125, 0.5, 0.0625, 0.5, 0.75, 0.5, 0.7188, 0.5, 0.7188, 0.5, 0.75, 0.5, 0.4688, 0.5, 0.4375, 0.5, 0.4375, 0.5, 0.4688, 0.5, 0.1875, 0.5, 0.1562, 0.5, 0.1562, 0.5, 0.1875, 0.5, 0.875, 0.5, 0.8437, 0.5, 0.8438, 0.5, 0.875, 0.5, 0.5938, 0.5, 0.5625, 0.5, 0.5625, 0.5, 0.5938, 0.5, 0.3125, 0.5, 0.2812, 0.5, 0.2812, 0.5, 0.3125, 0.5, 0.03125, 0.5, 0.0, 0.5, 0.0, 0.5, 0.03125, 0.5, 1.0, 0.5, 0.9688, 0.5, 0.9688, 0.5, 1.0, 0.5, 0.7188, 0.5, 0.6875, 0.5, 0.6875, 0.5, 0.7188, 0.5, 0.4375, 0.5, 0.4063, 0.5, 0.4062, 0.5, 0.4375, 0.5, 0.1562, 0.5, 0.125, 0.5, 0.125, 0.5, 0.1562, 0.5, 0.8437, 0.5, 0.8125, 0.5, 0.8125, 0.5, 0.8438, 0.5, 0.5625, 0.5, 0.5312, 0.5, 0.5312, 0.5, 0.5625, 0.5, 0.2812, 0.5, 0.25, 0.5, 0.25, 0.5, 0.2812, 0.5, 0.9688, 0.5, 0.9375, 0.5, 0.9375, 0.5, 0.9688, 0.5, 0.6875, 0.5, 0.6562, 0.5, 0.6562, 0.5, 0.6875, 0.5, 0.4063, 0.5, 0.375, 0.5, 0.375, 0.5, 0.4062, 0.5, 0.125, 0.5, 0.09375, 0.5, 0.09375, 0.5, 0.125, 0.5, 0.8125, 0.5, 0.7812, 0.5, 0.7812, 0.5, 0.8125, 0.5, 0.5312, 0.5, 0.5, 0.5, 0.5, 0.5, 0.5312, 0.5, 0.25, 0.5, 0.2188, 0.5, 0.2188, 0.5, 0.25, 0.5, 0.8438, 0.5, 0.8418, 0.5, 0.8438, 0.5, 0.4062, 0.5, 0.4043, 0.5, 0.4062, 0.5, 0.8125, 0.5, 0.8105, 0.5, 0.8125, 0.5, 0.375, 0.5, 0.373, 0.5, 0.375, 0.5, 0.7812, 0.5, 0.7793, 0.5, 0.7812, 0.5, 0.3438, 0.5, 0.3418, 0.5, 0.3438, 0.5, 0.75, 0.5, 0.748, 0.5, 0.75, 0.5, 0.3125, 0.5, 0.3105, 0.5, 0.3125, 0.5, 0.7188, 0.5, 0.7168, 0.5, 0.7188, 0.5, 0.2812, 0.5, 0.2793, 0.5, 0.2812, 0.5, 0.6875, 0.5, 0.6855, 0.5, 0.6875, 0.5, 0.25, 0.5, 0.248, 0.5, 0.25, 0.5, 0.6562, 0.5, 0.6543, 0.5, 0.6562, 0.5, 0.2188, 0.5, 0.2168, 0.5, 0.2188, 0.5, 0.625, 0.5, 0.623, 0.5, 0.625, 0.5, 0.1875, 0.5, 0.1855, 0.5, 0.1875, 0.5, 0.5938, 0.5, 0.5918, 0.5, 0.5938, 0.5, 1.0, 0.5, 0.998, 0.5, 1.0, 0.5, 0.1562, 0.5, 0.1543, 0.5, 0.1562, 0.5, 0.5625, 0.5, 0.5605, 0.5, 0.5625, 0.5, 0.9688, 0.5, 0.9668, 0.5, 0.9688, 0.5, 0.125, 0.5, 0.123, 0.5, 0.125, 0.5, 0.5312, 0.5, 0.5293, 0.5, 0.5312, 0.5, 0.9375, 0.5, 0.9355, 0.5, 0.9375, 0.5, 0.09375, 0.5, 0.0918, 0.5, 0.09375, 0.5, 0.5, 0.5, 0.498, 0.5, 0.5, 0.5, 0.9062, 0.5, 0.9043, 0.5, 0.9062, 0.5, 0.0625, 0.5, 0.06055, 0.5, 0.0625, 0.5, 0.4688, 0.5, 0.4668, 0.5, 0.4688, 0.5, 0.875, 0.5, 0.873, 0.5, 0.875, 0.5, 0.03125, 0.5, 0.0293, 0.5, 0.03125, 0.5, 0.4375, 0.5, 0.4355, 0.5, 0.4375, 0.5, 0.25, 0.5, 0.2188, 0.5, 0.2188, 0.5, 0.25, 0.5, 0.5312, 0.5, 0.5, 0.5, 0.5, 0.5, 0.5312, 0.5, 0.8125, 0.5, 0.7812, 0.5, 0.7812, 0.5, 0.8125, 0.5, 0.125, 0.5, 0.09375, 0.5, 0.09375, 0.5, 0.125, 0.5, 0.4062, 0.5, 0.375, 0.5, 0.375, 0.5, 0.4062, 0.5, 0.6875, 0.5, 0.6562, 0.5, 0.6562, 0.5, 0.6875, 0.5, 0.9688, 0.5, 0.9375, 0.5, 0.9375, 0.5, 0.9688, 0.5, 0.2812, 0.5, 0.25, 0.5, 0.25, 0.5, 0.2812, 0.5, 0.5625, 0.5, 0.5312, 0.5, 0.5312, 0.5, 0.5625, 0.5, 0.8438, 0.5, 0.8125, 0.5, 0.8125, 0.5, 0.8437, 0.5, 0.1562, 0.5, 0.125, 0.5, 0.125, 0.5, 0.1562, 0.5, 0.4375, 0.5, 0.4062, 0.5, 0.4062, 0.5, 0.4375, 0.5, 0.7188, 0.5, 0.6875, 0.5, 0.6875, 0.5, 0.7188, 0.5, 1.0, 0.5, 0.9688, 0.5, 0.9688, 0.5, 1.0, 0.5, 0.03125, 0.5, 0.0, 0.5, 0.0, 0.5, 0.03125, 0.5, 0.3125, 0.5, 0.2812, 0.5, 0.2812, 0.5, 0.3125, 0.5, 0.5938, 0.5, 0.5625, 0.5, 0.5625, 0.5, 0.5938, 0.5, 0.875, 0.5, 0.8438, 0.5, 0.8437, 0.5, 0.875, 0.5, 0.1875, 0.5, 0.1562, 0.5, 0.1562, 0.5, 0.1875, 0.5, 0.4688, 0.5, 0.4375, 0.5, 0.4375, 0.5, 0.4688, 0.5, 0.75, 0.5, 0.7188, 0.5, 0.7188, 0.5, 0.75, 0.5, 0.0625, 0.5, 0.03125, 0.5, 0.03125, 0.5, 0.0625, 0.5, 0.3438, 0.5, 0.3125, 0.5, 0.3125, 0.5, 0.3438, 0.5, 0.625, 0.5, 0.5938, 0.5, 0.5938, 0.5, 0.625, 0.5, 0.9062, 0.5, 0.875, 0.5, 0.875, 0.5, 0.9062, 0.5, 0.2188, 0.5, 0.1875, 0.5, 0.1875, 0.5, 0.2188, 0.5, 0.5, 0.5, 0.4688, 0.5, 0.4688, 0.5, 0.5, 0.5, 0.7812, 0.5, 0.75, 0.5, 0.75, 0.5, 0.7812, 0.5, 0.09375, 0.5, 0.0625, 0.5, 0.0625, 0.5, 0.09375, 0.5, 0.375, 0.5, 0.3438, 0.5, 0.3438, 0.5, 0.375, 0.5, 0.6562, 0.5, 0.625, 0.5, 0.625, 0.5, 0.6562, 0.5, 0.9375, 0.5, 0.9062, 0.5, 0.9062, 0.5, 0.9375, 0.5, 1.0, 0.5, 1.0, 0.5013, 0.9688, 0.5013, 0.9688, 0.5, 0.9688, 0.5, 0.9688, 0.5013, 0.9375, 0.5013, 0.9375, 0.5, 0.9375, 0.5, 0.9375, 0.5013, 0.9063, 0.5013, 0.9062, 0.5, 0.9062, 0.5, 0.9063, 0.5013, 0.875, 0.5013, 0.875, 0.5, 0.875, 0.5, 0.875, 0.5013, 0.8438, 0.5013, 0.8438, 0.5, 0.8438, 0.5, 0.8438, 0.5013, 0.8125, 0.5013, 0.8125, 0.5, 0.8125, 0.5, 0.8125, 0.5013, 0.7812, 0.5013, 0.7812, 0.5, 0.7812, 0.5, 0.7812, 0.5013, 0.75, 0.5013, 0.75, 0.5, 0.75, 0.5, 0.75, 0.5013, 0.7188, 0.5013, 0.7188, 0.5, 0.7188, 0.5, 0.7188, 0.5013, 0.6875, 0.5013, 0.6875, 0.5, 0.6875, 0.5, 0.6875, 0.5013, 0.6562, 0.5013, 0.6562, 0.5, 0.6562, 0.5, 0.6562, 0.5013, 0.625, 0.5013, 0.625, 0.5, 0.625, 0.5, 0.625, 0.5013, 0.5938, 0.5013, 0.5938, 0.5, 0.5938, 0.5, 0.5938, 0.5013, 0.5625, 0.5013, 0.5625, 0.5, 0.5625, 0.5, 0.5625, 0.5013, 0.5312, 0.5013, 0.5312, 0.5, 0.5312, 0.5, 0.5312, 0.5013, 0.5, 0.5013, 0.5, 0.5, 0.5, 0.5, 0.5, 0.5013, 0.4688, 0.5013, 0.4688, 0.5, 0.4688, 0.5, 0.4688, 0.5013, 0.4375, 0.5013, 0.4375, 0.5, 0.4375, 0.5, 0.4375, 0.5013, 0.4062, 0.5013, 0.4062, 0.5, 0.4062, 0.5, 0.4062, 0.5013, 0.375, 0.5013, 0.375, 0.5, 0.375, 0.5, 0.375, 0.5013, 0.3437, 0.5013, 0.3438, 0.5, 0.3438, 0.5, 0.3437, 0.5013, 0.3125, 0.5013, 0.3125, 0.5, 0.3125, 0.5, 0.3125, 0.5013, 0.2812, 0.5013, 0.2812, 0.5, 0.2812, 0.5, 0.2812, 0.5013, 0.25, 0.5013, 0.25, 0.5, 0.25, 0.5, 0.25, 0.5013, 0.2188, 0.5013, 0.2188, 0.5, 0.2188, 0.5, 0.2188, 0.5013, 0.1875, 0.5013, 0.1875, 0.5, 0.1875, 0.5, 0.1875, 0.5013, 0.1562, 0.5013, 0.1562, 0.5, 0.1562, 0.5, 0.1562, 0.5013, 0.125, 0.5013, 0.125, 0.5, 0.125, 0.5, 0.125, 0.5013, 0.09375, 0.5013, 0.09375, 0.5, 0.09375, 0.5, 0.09375, 0.5013, 0.0625, 0.5013, 0.0625, 0.5, 0.0625, 0.5, 0.0625, 0.5013, 0.03125, 0.5013, 0.03125, 0.5, 0.03125, 0.5, 0.03125, 0.5013, 0.0, 0.5013, 0.0, 0.5, 0.25, 0.5, 0.2188, 0.5, 0.2188, 0.5, 0.25, 0.5, 0.5312, 0.5, 0.5, 0.5, 0.5, 0.5, 0.5312, 0.5, 0.8125, 0.5, 0.7812, 0.5, 0.7812, 0.5, 0.8125, 0.5, 0.125, 0.5, 0.09375, 0.5, 0.09375, 0.5, 0.125, 0.5, 0.4062, 0.5, 0.375, 0.5, 0.375, 0.5, 0.4063, 0.5, 0.6875, 0.5, 0.6562, 0.5, 0.6562, 0.5, 0.6875, 0.5, 0.9688, 0.5, 0.9375, 0.5, 0.9375, 0.5, 0.9688, 0.5, 0.2812, 0.5, 0.25, 0.5, 0.25, 0.5, 0.2812, 0.5, 0.5625, 0.5, 0.5312, 0.5, 0.5312, 0.5, 0.5625, 0.5, 0.8437, 0.5, 0.8125, 0.5, 0.8125, 0.5, 0.8437, 0.5, 0.1562, 0.5, 0.125, 0.5, 0.125, 0.5, 0.1562, 0.5, 0.4375, 0.5, 0.4062, 0.5, 0.4063, 0.5, 0.4375, 0.5, 0.7188, 0.5, 0.6875, 0.5, 0.6875, 0.5, 0.7188, 0.5, 1.0, 0.5, 0.9688, 0.5, 0.9688, 0.5, 1.0, 0.5, 0.03125, 0.5, 0.0, 0.5, 0.0, 0.5, 0.03125, 0.5, 0.3125, 0.5, 0.2812, 0.5, 0.2812, 0.5, 0.3125, 0.5, 0.5938, 0.5, 0.5625, 0.5, 0.5625, 0.5, 0.5938, 0.5, 0.875, 0.5, 0.8437, 0.5, 0.8437, 0.5, 0.875, 0.5, 0.1875, 0.5, 0.1562, 0.5, 0.1562, 0.5, 0.1875, 0.5, 0.4688, 0.5, 0.4375, 0.5, 0.4375, 0.5, 0.4688, 0.5, 0.75, 0.5, 0.7188, 0.5, 0.7188, 0.5, 0.75, 0.5, 0.0625, 0.5, 0.03125, 0.5, 0.03125, 0.5, 0.0625, 0.5, 0.3438, 0.5, 0.3125, 0.5, 0.3125, 0.5, 0.3438, 0.5, 0.625, 0.5, 0.5938, 0.5, 0.5938, 0.5, 0.625, 0.5, 0.9062, 0.5, 0.875, 0.5, 0.875, 0.5, 0.9062, 0.5, 0.2188, 0.5, 0.1875, 0.5, 0.1875, 0.5, 0.2188, 0.5, 0.5, 0.5, 0.4688, 0.5, 0.4688, 0.5, 0.5, 0.5, 0.7812, 0.5, 0.75, 0.5, 0.75, 0.5, 0.7812, 0.5, 0.09375, 0.5, 0.0625, 0.5, 0.0625, 0.5, 0.09375, 0.5, 0.375, 0.5, 0.3438, 0.5, 0.3438, 0.5, 0.375, 0.5, 0.6562, 0.5, 0.625, 0.5, 0.625, 0.5, 0.6562, 0.5, 0.9375, 0.5, 0.9062, 0.5, 0.9062, 0.5, 0.9375, 0.5, 0.4375, 0.5, 0.4062, 0.5, 0.4219, 0.5, 0.4375, 0.5, 0.03125, 0.5, 0.0, 0.5, 0.01562, 0.5, 0.03125, 0.5, 0.875, 0.5, 0.8438, 0.5, 0.8594, 0.5, 0.875, 0.5, 0.4688, 0.5, 0.4375, 0.5, 0.4531, 0.5, 0.4688, 0.5, 0.0625, 0.5, 0.03125, 0.5, 0.04688, 0.5, 0.0625, 0.5, 0.9062, 0.5, 0.875, 0.5, 0.8906, 0.5, 0.9062, 0.5, 0.5, 0.5, 0.4688, 0.5, 0.4844, 0.5, 0.5, 0.5, 0.09375, 0.5, 0.0625, 0.5, 0.07812, 0.5, 0.09375, 0.5, 0.9375, 0.5, 0.9062, 0.5, 0.9219, 0.5, 0.9375, 0.5, 0.5312, 0.5, 0.5, 0.5, 0.5156, 0.5, 0.5312, 0.5, 0.125, 0.5, 0.09375, 0.5, 0.1094, 0.5, 0.125, 0.5, 0.9688, 0.5, 0.9375, 0.5, 0.9531, 0.5, 0.9688, 0.5, 0.5625, 0.5, 0.5312, 0.5, 0.5469, 0.5, 0.5625, 0.5, 0.1562, 0.5, 0.125, 0.5, 0.1406, 0.5, 0.1562, 0.5, 1.0, 0.5, 0.9688, 0.5, 0.9844, 0.5, 1.0, 0.5, 0.5938, 0.5, 0.5625, 0.5, 0.5781, 0.5, 0.5938, 0.5, 0.1875, 0.5, 0.1562, 0.5, 0.1719, 0.5, 0.1875, 0.5, 0.625, 0.5, 0.5938, 0.5, 0.6094, 0.5, 0.625, 0.5, 0.2188, 0.5, 0.1875, 0.5, 0.2031, 0.5, 0.2188, 0.5, 0.6562, 0.5, 0.625, 0.5, 0.6406, 0.5, 0.6562, 0.5, 0.25, 0.5, 0.2188, 0.5, 0.2344, 0.5, 0.25, 0.5, 0.6875, 0.5, 0.6562, 0.5, 0.6719, 0.5, 0.6875, 0.5, 0.2812, 0.5, 0.25, 0.5, 0.2656, 0.5, 0.2812, 0.5, 0.7188, 0.5, 0.6875, 0.5, 0.7031, 0.5, 0.7188, 0.5, 0.3125, 0.5, 0.2812, 0.5, 0.2969, 0.5, 0.3125, 0.5, 0.75, 0.5, 0.7188, 0.5, 0.7344, 0.5, 0.75, 0.5, 0.3438, 0.5, 0.3125, 0.5, 0.3281, 0.5, 0.3438, 0.5, 0.7812, 0.5, 0.75, 0.5, 0.7656, 0.5, 0.7812, 0.5, 0.375, 0.5, 0.3438, 0.5, 0.3594, 0.5, 0.375, 0.5, 0.8125, 0.5, 0.7812, 0.5, 0.7969, 0.5, 0.8125, 0.5, 0.4062, 0.5, 0.375, 0.5, 0.3906, 0.5, 0.4062, 0.5, 0.8438, 0.5, 0.8125, 0.5, 0.8281, 0.5, 0.8438, 0.5, 0.4375, 0.5, 0.4219, 0.5, 0.4297, 0.5, 0.4375, 0.5, 0.03125, 0.5, 0.01562, 0.5, 0.02344, 0.5, 0.03125, 0.5, 0.875, 0.5, 0.8594, 0.5, 0.8672, 0.5, 0.875, 0.5, 0.4688, 0.5, 0.4531, 0.5, 0.4609, 0.5, 0.4688, 0.5, 0.0625, 0.5, 0.04688, 0.5, 0.05469, 0.5, 0.0625, 0.5, 0.9062, 0.5, 0.8906, 0.5, 0.8984, 0.5, 0.9062, 0.5, 0.5, 0.5, 0.4844, 0.5, 0.4922, 0.5, 0.5, 0.5, 0.09375, 0.5, 0.07812, 0.5, 0.08594, 0.5, 0.09375, 0.5, 0.9375, 0.5, 0.9219, 0.5, 0.9297, 0.5, 0.9375, 0.5, 0.5312, 0.5, 0.5156, 0.5, 0.5234, 0.5, 0.5312, 0.5, 0.125, 0.5, 0.1094, 0.5, 0.1172, 0.5, 0.125, 0.5, 0.9688, 0.5, 0.9531, 0.5, 0.9609, 0.5, 0.9688, 0.5, 0.5625, 0.5, 0.5469, 0.5, 0.5547, 0.5, 0.5625, 0.5, 0.1562, 0.5, 0.1406, 0.5, 0.1484, 0.5, 0.1562, 0.5, 1.0, 0.5, 0.9844, 0.5, 0.9922, 0.5, 1.0, 0.5, 0.5938, 0.5, 0.5781, 0.5, 0.5859, 0.5, 0.5938, 0.5, 0.1875, 0.5, 0.1719, 0.5, 0.1797, 0.5, 0.1875, 0.5, 0.625, 0.5, 0.6094, 0.5, 0.6172, 0.5, 0.625, 0.5, 0.2188, 0.5, 0.2031, 0.5, 0.2109, 0.5, 0.2188, 0.5, 0.6562, 0.5, 0.6406, 0.5, 0.6484, 0.5, 0.6562, 0.5, 0.25, 0.5, 0.2344, 0.5, 0.2422, 0.5, 0.25, 0.5, 0.6875, 0.5, 0.6719, 0.5, 0.6797, 0.5, 0.6875, 0.5, 0.2812, 0.5, 0.2656, 0.5, 0.2734, 0.5, 0.2812, 0.5, 0.7188, 0.5, 0.7031, 0.5, 0.7109, 0.5, 0.7188, 0.5, 0.3125, 0.5, 0.2969, 0.5, 0.3047, 0.5, 0.3125, 0.5, 0.75, 0.5, 0.7344, 0.5, 0.7422, 0.5, 0.75, 0.5, 0.3438, 0.5, 0.3281, 0.5, 0.3359, 0.5, 0.3438, 0.5, 0.7812, 0.5, 0.7656, 0.5, 0.7734, 0.5, 0.7812, 0.5, 0.375, 0.5, 0.3594, 0.5, 0.3672, 0.5, 0.375, 0.5, 0.8125, 0.5, 0.7969, 0.5, 0.8047, 0.5, 0.8125, 0.5, 0.4062, 0.5, 0.3906, 0.5, 0.3984, 0.5, 0.4062, 0.5, 0.8438, 0.5, 0.8281, 0.5, 0.8359, 0.5, 0.8438, 0.5, 0.4375, 0.5, 0.4297, 0.5, 0.4336, 0.5, 0.4375, 0.5, 0.03125, 0.5, 0.02344, 0.5, 0.02734, 0.5, 0.03125, 0.5, 0.875, 0.5, 0.8672, 0.5, 0.8711, 0.5, 0.875, 0.5, 0.4688, 0.5, 0.4609, 0.5, 0.4648, 0.5, 0.4688, 0.5, 0.0625, 0.5, 0.05469, 0.5, 0.05859, 0.5, 0.0625, 0.5, 0.9062, 0.5, 0.8984, 0.5, 0.9023, 0.5, 0.9062, 0.5, 0.5, 0.5, 0.4922, 0.5, 0.4961, 0.5, 0.5, 0.5, 0.09375, 0.5, 0.08594, 0.5, 0.08984, 0.5, 0.09375, 0.5, 0.9375, 0.5, 0.9297, 0.5, 0.9336, 0.5, 0.9375, 0.5, 0.5312, 0.5, 0.5234, 0.5, 0.5273, 0.5, 0.5312, 0.5, 0.125, 0.5, 0.1172, 0.5, 0.1211, 0.5, 0.125, 0.5, 0.9688, 0.5, 0.9609, 0.5, 0.9648, 0.5, 0.9688, 0.5, 0.5625, 0.5, 0.5547, 0.5, 0.5586, 0.5, 0.5625, 0.5, 0.1562, 0.5, 0.1484, 0.5, 0.1523, 0.5, 0.1562, 0.5, 1.0, 0.5, 0.9922, 0.5, 0.9961, 0.5, 1.0, 0.5, 0.5938, 0.5, 0.5859, 0.5, 0.5898, 0.5, 0.5938, 0.5, 0.1875, 0.5, 0.1797, 0.5, 0.1836, 0.5, 0.1875, 0.5, 0.625, 0.5, 0.6172, 0.5, 0.6211, 0.5, 0.625, 0.5, 0.2188, 0.5, 0.2109, 0.5, 0.2148, 0.5, 0.2188, 0.5, 0.6562, 0.5, 0.6484, 0.5, 0.6523, 0.5, 0.6562, 0.5, 0.25, 0.5, 0.2422, 0.5, 0.2461, 0.5, 0.25, 0.5, 0.6875, 0.5, 0.6797, 0.5, 0.6836, 0.5, 0.6875, 0.5, 0.2812, 0.5, 0.2734, 0.5, 0.2773, 0.5, 0.2812, 0.5, 0.7188, 0.5, 0.7109, 0.5, 0.7148, 0.5, 0.7188, 0.5, 0.3125, 0.5, 0.3047, 0.5, 0.3086, 0.5, 0.3125, 0.5, 0.75, 0.5, 0.7422, 0.5, 0.7461, 0.5, 0.75, 0.5, 0.3438, 0.5, 0.3359, 0.5, 0.3398, 0.5, 0.3438, 0.5, 0.7812, 0.5, 0.7734, 0.5, 0.7773, 0.5, 0.7812, 0.5, 0.375, 0.5, 0.3672, 0.5, 0.3711, 0.5, 0.375, 0.5, 0.8125, 0.5, 0.8047, 0.5, 0.8086, 0.5, 0.8125, 0.5, 0.4062, 0.5, 0.3984, 0.5, 0.4023, 0.5, 0.4062, 0.5, 0.8438, 0.5, 0.8359, 0.5, 0.8398, 0.5, 0.8438, 0.5, 0.4375, 0.5, 0.4336, 0.5, 0.4355, 0.5, 0.4375, 0.5, 0.03125, 0.5, 0.02734, 0.5, 0.0293, 0.5, 0.03125, 0.5, 0.875, 0.5, 0.8711, 0.5, 0.873, 0.5, 0.875, 0.5, 0.4688, 0.5, 0.4648, 0.5, 0.4668, 0.5, 0.4688, 0.5, 0.0625, 0.5, 0.05859, 0.5, 0.06055, 0.5, 0.0625, 0.5, 0.9062, 0.5, 0.9023, 0.5, 0.9043, 0.5, 0.9062, 0.5, 0.5, 0.5, 0.4961, 0.5, 0.498, 0.5, 0.5, 0.5, 0.09375, 0.5, 0.08984, 0.5, 0.0918, 0.5, 0.09375, 0.5, 0.9375, 0.5, 0.9336, 0.5, 0.9355, 0.5, 0.9375, 0.5, 0.5312, 0.5, 0.5273, 0.5, 0.5293, 0.5, 0.5312, 0.5, 0.125, 0.5, 0.1211, 0.5, 0.123, 0.5, 0.125, 0.5, 0.9688, 0.5, 0.9648, 0.5, 0.9668, 0.5, 0.9688, 0.5, 0.5625, 0.5, 0.5586, 0.5, 0.5605, 0.5, 0.5625, 0.5, 0.1562, 0.5, 0.1523, 0.5, 0.1543, 0.5, 0.1562, 0.5, 1.0, 0.5, 0.9961, 0.5, 0.998, 0.5, 1.0, 0.5, 0.5938, 0.5, 0.5898, 0.5, 0.5918, 0.5, 0.5938, 0.5, 0.1875, 0.5, 0.1836, 0.5, 0.1855, 0.5, 0.1875, 0.5, 0.625, 0.5, 0.6211, 0.5, 0.623, 0.5, 0.625, 0.5, 0.2188, 0.5, 0.2148, 0.5, 0.2168, 0.5, 0.2188, 0.5, 0.6562, 0.5, 0.6523, 0.5, 0.6543, 0.5, 0.6562, 0.5, 0.25, 0.5, 0.2461, 0.5, 0.248, 0.5, 0.25, 0.5, 0.6875, 0.5, 0.6836, 0.5, 0.6855, 0.5, 0.6875, 0.5, 0.2812, 0.5, 0.2773, 0.5, 0.2793, 0.5, 0.2812, 0.5, 0.7188, 0.5, 0.7148, 0.5, 0.7168, 0.5, 0.7188, 0.5, 0.3125, 0.5, 0.3086, 0.5, 0.3105, 0.5, 0.3125, 0.5, 0.75, 0.5, 0.7461, 0.5, 0.748, 0.5, 0.75, 0.5, 0.3438, 0.5, 0.3398, 0.5, 0.3418, 0.5, 0.3438, 0.5, 0.7812, 0.5, 0.7773, 0.5, 0.7793, 0.5, 0.7812, 0.5, 0.375, 0.5, 0.3711, 0.5, 0.373, 0.5, 0.375, 0.5, 0.8125, 0.5, 0.8086, 0.5, 0.8105, 0.5, 0.8125, 0.5, 0.4062, 0.5, 0.4023, 0.5, 0.4043, 0.5, 0.4062, 0.5, 0.8438, 0.5, 0.8398, 0.5, 0.8418, 0.5, 0.8438, 0.5])
me_rotationarrowmesh.use_remesh_fix_poles = True
me_rotationarrowmesh.use_remesh_preserve_attributes = False
me_rotationarrowmesh.use_mirror_vertex_groups = False
me_rotationarrowmesh.update()

# ---- objects
ob_rotationarrow = bpy.data.objects.new('RotationArrow', me_rotationarrowmesh)

# ---- transforms, parenting, visibility, modifiers, constraints
ob_rotationarrow.location = (0.0, 0.0, 0.0)
ob_rotationarrow.lineart.crease_threshold = 0.0
_m = ob_rotationarrow.modifiers.new('Subdivision', 'SUBSURF')
_m.uv_smooth = 'PRESERVE_CORNERS'
_m.show_only_control_edges = False

# ---- collection membership
col_collection.objects.link(ob_rotationarrow)

# ---- scene / render settings (as saved in the file)
scene.frame_start = 1; scene.frame_end = 250; scene.frame_set(1)
scene.render.engine = 'BLENDER_EEVEE_NEXT'
scene.cycles.use_denoising = False
scene.cycles.samples = 128
scene.cycles.sampling_pattern = 'TABULATED_SOBOL'
scene.cycles.use_adaptive_sampling = False
scene.cycles.use_light_tree = False
scene.view_settings.view_transform = 'Filmic'
bpy.context.view_layer.update()

# ---- added for rendering (the .blend has no active camera and no usable light): camera, sun
cam_auto = bpy.data.cameras.new('AutoCamera')
cam_auto.lens = 50.0
cam_auto.sensor_width = 36.0
cam_auto.clip_end = 1000.0
ob_auto_camera = bpy.data.objects.new('AutoCamera', cam_auto)
scene.collection.objects.link(ob_auto_camera)
ob_auto_camera.location = (1.46478, -1.57139, 1.12537)
ob_auto_camera.rotation_euler = (1.09748, -7.21219e-08, 0.694738)
scene.camera = ob_auto_camera
light_auto_sun = bpy.data.lights.new('AutoSun', 'SUN')
light_auto_sun.energy = 3.0
light_auto_sun.angle = 0.0523599
ob_auto_sun = bpy.data.objects.new('AutoSun', light_auto_sun)
scene.collection.objects.link(ob_auto_sun)
ob_auto_sun.rotation_euler = (0.872665, 0.174533, 0.523599)
bpy.context.view_layer.update()
